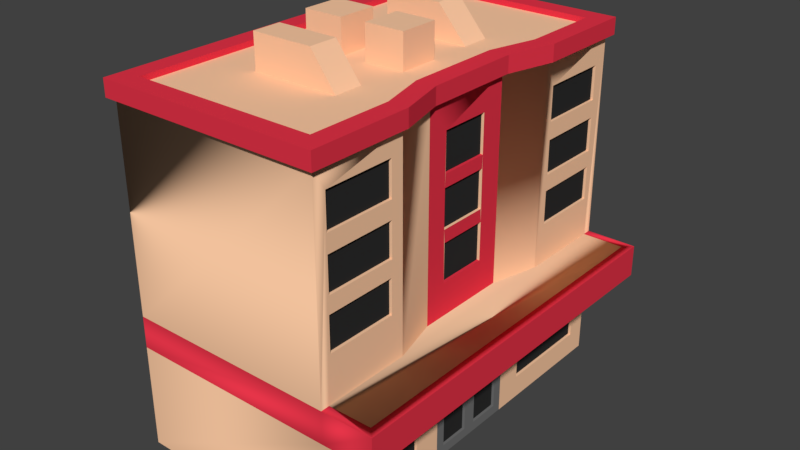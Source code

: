 # Source: building-2.blend  (saved by Blender 2.79.0; exported with 4.5.12 LTS)
import bpy
from mathutils import Matrix  # noqa: F401  (used for matrix-valued properties, if any)

bpy.ops.wm.read_factory_settings(use_empty=True)
scene = bpy.context.scene
scene.name = 'Scene'

# ---- collections
col_collection_1 = bpy.data.collections.new('Collection 1'); scene.collection.children.link(col_collection_1)

# ---- materials (node trees are filled in below, after node groups)
mat_frontcolor = bpy.data.materials.new('FrontColor')
mat_frontcolor.alpha_threshold = 0.0
mat_frontcolor.diffuse_color = (1.0, 0.6069, 0.378, 1.0)
mat_frontcolor.specular_color = (0.33, 0.33, 0.33)
mat_frontcolor.roughness = 0.5
mat_frontcolor.specular_intensity = 0.0
mat_red_001 = bpy.data.materials.new('Red.001')
mat_red_001.alpha_threshold = 0.0
mat_red_001.diffuse_color = (0.8, 0.03577, 0.06708, 1.0)
mat_red_001.roughness = 0.5
mat_black = bpy.data.materials.new('Black')
mat_black.alpha_threshold = 0.0
mat_black.roughness = 0.5
mat_grey = bpy.data.materials.new('Grey')
mat_grey.alpha_threshold = 0.0
mat_grey.roughness = 0.5

# ---- material node trees
mat_black.use_nodes = True; mat_black.node_tree.nodes.clear()
_N = mat_black.node_tree.nodes; _L = mat_black.node_tree.links
n0 = _N.new('ShaderNodeOutputMaterial'); n0.name = 'Material Output'; n0.location = (300, 300)
n1 = _N.new('ShaderNodeBsdfDiffuse'); n1.name = 'Diffuse BSDF'; n1.location = (10, 300)
n1.inputs[0].default_value = (0.02772, 0.02772, 0.02772, 1.0)
_L.new(n1.outputs[0], n0.inputs[0])
n0.is_active_output = True
mat_grey.use_nodes = True; mat_grey.node_tree.nodes.clear()
_N = mat_grey.node_tree.nodes; _L = mat_grey.node_tree.links
n0 = _N.new('ShaderNodeOutputMaterial'); n0.name = 'Material Output'; n0.location = (300, 300)
n1 = _N.new('ShaderNodeBsdfDiffuse'); n1.name = 'Diffuse BSDF'; n1.location = (10, 300)
n1.inputs[0].default_value = (0.17, 0.17, 0.17, 1.0)
_L.new(n1.outputs[0], n0.inputs[0])
n0.is_active_output = True

# ---- world
world_world = bpy.data.worlds.new('World'); scene.world = world_world
world_world.color = (0.05088, 0.05088, 0.05088)
world_world.use_sun_shadow = False
world_world.sun_shadow_jitter_overblur = 0.0
world_world.cycles.sampling_method = 'MANUAL'

# ---- meshes
me_mesh1_model = bpy.data.meshes.new('Mesh1 Model')
me_mesh1_model.from_pydata([(1.114, 1.302, 4.741), (0.942, 0.6546, 4.741), (0.6806, 0.6546, 4.741), (0.8529, 1.302, 4.741), (0.8529, 2.41, 4.741), (-1.615, 2.41, 4.741), (-1.615, -2.395, 4.741), (0.8529, -2.395, 4.741), (0.8529, -1.287, 4.741), (0.6806, -0.6399, 4.741), (0.942, -0.6399, 4.741), (1.114, -1.287, 4.741), (1.114, -2.657, 4.741), (-1.876, -2.657, 4.741), (-1.876, 2.672, 4.741), (1.114, 2.672, 4.741), (1.114, 1.302, 4.52), (0.942, 0.6546, 4.52), (1.114, 2.672, 4.52), (1.114, 2.596, 4.52), (-1.876, 2.672, 4.52), (-1.801, 2.672, 4.52), (-1.876, -2.657, 4.52), (1.114, -2.657, 4.52), (1.039, -2.657, 4.52), (-1.801, -2.657, 4.52), (1.114, -1.287, 4.52), (0.942, -0.6399, 4.52), (0.8669, 0.6546, 4.52), (0.8669, -0.6399, 4.52), (-1.801, -2.582, 4.52), (-1.801, 2.596, 4.52), (1.039, 2.596, 4.52), (1.039, 1.302, 4.52), (1.039, -1.287, 4.52), (1.039, -2.582, 4.52), (-1.801, -2.035, 4.101), (-1.801, -2.036, 3.414), (-1.801, -2.036, 2.961), (-1.801, -2.029, 2.288), (-1.801, -2.582, 1.82), (-1.801, 2.596, 1.82), (-1.801, 2.596, 1.394), (-1.801, -2.582, 1.394), (1.722, 2.596, 1.82), (1.039, 2.596, 1.82), (1.039, 2.596, 1.394), (1.722, 2.596, 1.394), (1.039, -2.582, 1.82), (1.039, -2.462, 1.82), (1.158, -2.462, 1.82), (1.603, -2.462, 1.82), (1.603, 2.477, 1.82), (1.158, 2.477, 1.82), (1.039, 2.477, 1.82), (1.722, -2.582, 1.82), (1.039, -2.412, 4.245), (1.722, -2.582, 1.394), (1.039, -2.582, 1.394), (1.039, -0.6399, 1.394), (1.722, -0.6399, 1.394), (1.039, 0.6546, 1.394), (1.039, 2.596, 0.001721), (-1.801, 2.596, 0.001721), (1.039, 2.334, 0.3137), (1.039, 1.022, 0.3137), (1.039, 0.6546, 0.001721), (1.039, 1.022, 1.049), (1.722, 0.6546, 1.394), (1.039, -0.5115, 1.265), (1.039, -0.6399, 0.001721), (1.039, -0.5114, 0.1302), (1.039, -0.08868, 0.1302), (1.002, -0.5114, 0.1302), (1.002, -0.08868, 0.1302), (1.002, -0.5115, 1.265), (1.039, -0.08868, 1.265), (1.002, -0.08868, 1.265), (1.039, 0.007364, 1.265), (1.039, 0.09452, 1.265), (1.039, 0.5262, 1.265), (1.039, 0.5262, 0.1302), (1.039, 0.09452, 0.1302), (1.039, 0.007364, 0.1302), (1.002, 0.09452, 1.265), (1.002, 0.09452, 0.1302), (1.002, 0.5262, 1.265), (1.002, 0.5262, 0.1302), (-1.801, -2.582, 0.00172), (1.039, -2.582, 0.00172), (1.039, -2.334, 1.058), (1.039, -1.022, 1.058), (1.039, -1.022, 0.3226), (1.039, -2.334, 0.3226), (1.002, -2.334, 1.058), (1.002, -2.334, 0.3226), (1.002, -1.022, 1.058), (1.002, -1.022, 0.3226), (1.039, 2.334, 1.049), (1.002, 2.334, 0.3137), (1.002, 2.334, 1.049), (1.002, 1.022, 0.3137), (1.002, 1.022, 1.049), (-1.801, 2.156, 2.725), (-1.801, 2.15, 4.085), (-1.801, 1.196, 4.085), (-1.801, 0.4842, 4.051), (-1.801, -0.4702, 4.051), (-1.801, -1.081, 4.101), (-1.764, -2.035, 4.101), (-1.764, -1.081, 4.101), (-1.801, -2.035, 3.647), (-1.764, -2.035, 3.647), (-1.801, -1.081, 3.414), (-1.801, -1.081, 3.647), (-1.801, -1.075, 2.742), (-1.801, -1.081, 2.961), (-1.801, -2.029, 2.742), (-1.764, -2.029, 2.288), (-1.764, -2.029, 2.742), (-1.801, -1.075, 2.288), (-1.764, -1.075, 2.288), (-1.801, -0.4642, 2.238), (-1.801, 0.4902, 2.238), (-1.801, 1.202, 2.272), (-1.801, 2.156, 2.272), (-1.764, 2.156, 2.725), (-1.764, 2.156, 2.272), (-1.801, 1.202, 2.725), (-1.764, 1.202, 2.725), (-1.801, 2.15, 2.944), (-1.801, 1.195, 2.944), (-1.801, 0.4902, 2.692), (-1.764, 0.4902, 2.692), (-1.764, 0.4902, 2.238), (-1.801, -0.4642, 2.692), (-1.764, -0.4642, 2.692), (-1.801, 0.4835, 2.911), (-1.801, -0.4709, 2.911), (-1.764, -1.075, 2.742), (-1.801, -0.4709, 3.364), (-1.764, -1.081, 3.647), (-1.801, -0.4702, 3.597), (-1.801, 0.4835, 3.364), (-1.801, 0.4842, 3.597), (-1.764, 0.4835, 3.364), (-1.764, 0.4835, 2.911), (-1.764, -0.4709, 3.364), (-1.764, -0.4709, 2.911), (-1.801, 1.195, 3.398), (-1.764, 1.195, 2.944), (-1.764, 1.195, 3.398), (-1.764, 2.15, 2.944), (-1.801, 2.15, 3.398), (-1.764, 2.15, 3.398), (-1.801, 2.15, 3.631), (-1.764, 2.15, 4.085), (-1.764, 2.15, 3.631), (-1.764, 1.196, 4.085), (-1.801, 1.196, 3.631), (-1.764, 1.196, 3.631), (-1.764, 0.4842, 4.051), (-1.764, 0.4842, 3.597), (-1.764, -0.4702, 4.051), (-1.764, -0.4702, 3.597), (-1.764, -0.4642, 2.238), (-1.764, 1.202, 2.272), (-1.764, -1.081, 2.961), (-1.764, -2.036, 2.961), (-1.764, -1.081, 3.414), (-1.764, -2.036, 3.414), (1.039, 2.415, 3.038), (1.039, 2.415, 3.492), (1.039, 2.414, 3.725), (1.039, 2.414, 4.179), (1.039, 1.46, 4.179), (1.039, 1.302, 1.745), (1.039, 1.454, 2.819), (1.039, 1.46, 3.725), (1.039, 1.46, 3.038), (1.039, 2.408, 2.819), (1.002, 1.46, 3.038), (1.002, 2.415, 3.038), (1.039, 1.46, 3.492), (1.002, 1.46, 3.492), (1.002, 2.415, 3.492), (1.002, 1.46, 3.725), (1.002, 2.414, 3.725), (1.002, 1.46, 4.179), (1.002, 2.414, 4.179), (1.039, 2.408, 2.366), (1.039, 2.477, 1.745), (1.039, 1.454, 2.366), (1.002, 1.454, 2.819), (1.002, 1.454, 2.366), (1.002, 2.408, 2.819), (1.002, 2.408, 2.366), (1.158, 2.477, 1.745), (1.603, 2.477, 1.745), (1.603, -2.462, 1.745), (1.158, -2.462, 1.745), (1.039, -2.462, 1.745), (1.039, -1.287, 1.745), (0.8669, -0.6399, 1.745), (0.8669, 0.6546, 1.745), (1.039, -2.418, 2.886), (1.039, -2.412, 3.792), (1.039, -2.411, 3.105), (1.039, -1.464, 2.886), (1.039, -1.457, 3.105), (1.002, -2.411, 3.105), (1.002, -1.457, 3.105), (1.039, -2.411, 3.558), (1.002, -2.411, 3.558), (1.039, -1.458, 3.792), (1.039, -1.457, 3.558), (1.039, -1.458, 4.245), (1.002, -1.458, 4.245), (1.002, -2.412, 4.245), (1.002, -1.458, 3.792), (1.002, -2.412, 3.792), (1.039, -1.464, 2.432), (1.039, -2.418, 2.432), (1.002, -2.418, 2.886), (1.002, -2.418, 2.432), (1.002, -1.464, 2.886), (1.002, -1.464, 2.432), (0.8669, -0.3517, 4.144), (0.8669, 0.3341, 4.144), (0.8669, 0.3341, 3.632), (0.8669, 0.3415, 2.778), (0.8669, 0.3415, 2.266), (0.8669, -0.3443, 2.266), (0.8669, -0.3568, 2.95), (0.8669, -0.3568, 3.463), (0.8669, -0.3517, 3.632), (0.8669, 0.3291, 3.463), (0.8293, -0.3517, 3.632), (0.8293, 0.3341, 3.632), (0.8293, -0.3517, 4.144), (0.8293, 0.3341, 4.144), (0.8669, 0.3291, 2.95), (0.8669, -0.3443, 2.778), (0.8293, -0.3443, 2.778), (0.8293, -0.3443, 2.266), (0.8293, 0.3415, 2.778), (0.8293, 0.3415, 2.266), (0.8293, -0.3568, 2.95), (0.8293, 0.3291, 2.95), (0.8293, -0.3568, 3.463), (0.8293, 0.3291, 3.463), (1.002, -1.457, 3.558), (0.6806, -0.6399, 4.666), (0.6806, 0.6546, 4.666), (0.8529, -1.287, 4.666), (0.8529, -2.395, 4.666), (-1.615, -2.395, 4.666), (-1.615, 2.41, 4.666), (0.8529, 2.41, 4.666), (0.8529, 1.302, 4.666), (0.2778, -0.3651, 4.666), (0.2778, 0.1739, 4.666), (0.2663, 0.7606, 4.666), (0.2663, 1.15, 4.666), (-0.9021, 1.15, 4.666), (-1.123, 0.1418, 4.666), (-1.123, -0.3972, 4.666), (-0.9588, -1.359, 4.666), (0.2096, -1.359, 4.666), (-0.9588, -1.359, 5.117), (-0.1269, -1.359, 5.117), (-0.9588, -0.97, 4.666), (-0.9588, -0.97, 5.117), (-0.5844, -0.3972, 4.666), (0.2096, -0.97, 4.666), (-0.2611, -0.3651, 4.666), (-0.2611, 0.1739, 4.666), (-0.5844, 0.1418, 4.666), (-0.9021, 0.7606, 4.666), (-0.9021, 1.15, 5.117), (-0.9021, 0.7606, 5.117), (-0.1269, 1.15, 5.117), (-0.1269, 0.7606, 5.117), (-0.5844, 0.1418, 5.117), (-1.123, 0.1418, 5.117), (-0.5844, -0.3972, 5.117), (-1.123, -0.3972, 5.117), (0.2778, 0.1739, 5.117), (-0.2611, 0.1739, 5.117), (0.2778, -0.3651, 5.117), (-0.2611, -0.3651, 5.117), (-0.1269, -0.97, 5.117)], [], [(0, 15, 14, 13, 12, 11, 10, 9, 8, 7, 6, 5, 4, 3, 2, 1), (0, 1, 17, 16), (0, 16, 19, 18, 15), (15, 18, 21, 20, 14), (14, 20, 22, 13), (13, 22, 25, 24, 23, 12), (11, 12, 23, 26), (10, 11, 26, 27), (1, 10, 27, 17), (28, 17, 27, 29), (30, 35, 34, 29, 28, 33, 32, 31), (30, 31, 36), (36, 37, 30), (37, 38, 30), (30, 38, 39), (40, 30, 39), (39, 41, 40), (42, 43, 40, 41), (44, 47, 46, 42, 41, 45), (48, 55, 44, 45, 54, 53, 52, 51, 50, 49), (48, 49, 56), (35, 48, 56), (56, 34, 35), (34, 26, 23, 24, 35), (35, 24, 25, 30), (35, 30, 40, 48), (57, 55, 48, 40, 43, 58), (59, 60, 57, 58), (46, 61, 59, 58, 43, 42), (62, 63, 42, 46), (62, 46, 64), (62, 64, 65), (66, 62, 65), (65, 67, 66), (61, 66, 67), (67, 46, 61), (46, 47, 68, 61), (61, 68, 60, 59), (69, 61, 59), (59, 70, 69), (71, 69, 70), (70, 66, 71), (66, 72, 71), (72, 74, 73, 71), (71, 73, 75, 69), (69, 75, 77, 76), (69, 76, 61), (76, 78, 61), (78, 79, 61), (79, 80, 61), (80, 81, 61), (66, 61, 81), (66, 81, 82), (66, 82, 83), (66, 83, 72), (83, 78, 76, 72), (76, 77, 74, 72), (75, 73, 74, 77), (78, 83, 82, 79), (82, 85, 84, 79), (79, 84, 86, 80), (80, 86, 87, 81), (81, 87, 85, 82), (87, 86, 84, 85), (62, 66, 70, 89, 88, 63), (63, 88, 43, 42), (88, 89, 58, 43), (58, 89, 90), (90, 59, 58), (90, 91, 59), (91, 92, 59), (70, 59, 92), (70, 92, 93), (89, 70, 93), (93, 90, 89), (93, 95, 94, 90), (90, 94, 96, 91), (91, 96, 97, 92), (92, 97, 95, 93), (95, 97, 96, 94), (55, 57, 60, 68, 47, 44), (67, 98, 46), (98, 64, 46), (98, 100, 99, 64), (64, 99, 101, 65), (65, 101, 102, 67), (67, 102, 100, 98), (101, 99, 100, 102), (41, 40, 48, 49, 50, 51, 52, 53, 54, 45), (31, 32, 45, 41), (31, 41, 103), (31, 103, 104), (31, 104, 105), (31, 105, 106), (31, 106, 107), (31, 107, 108), (31, 108, 36), (108, 110, 109, 36), (36, 109, 112, 111), (36, 111, 37), (113, 37, 111), (111, 114, 113), (113, 114, 115), (116, 113, 115), (116, 115, 117), (38, 116, 117), (117, 39, 38), (117, 119, 118, 39), (39, 118, 121, 120), (39, 120, 41), (120, 122, 41), (122, 123, 41), (123, 124, 41), (124, 125, 41), (125, 103, 41), (125, 127, 126, 103), (103, 126, 129, 128), (130, 103, 128), (131, 130, 128), (128, 124, 131), (132, 131, 124), (123, 132, 124), (123, 134, 133, 132), (132, 133, 136, 135), (137, 132, 135), (138, 137, 135), (135, 122, 138), (115, 138, 122), (120, 115, 122), (120, 121, 139, 115), (115, 139, 119, 117), (121, 118, 119, 139), (140, 138, 115), (107, 140, 115), (107, 115, 108), (114, 108, 115), (114, 141, 110, 108), (141, 112, 109, 110), (111, 112, 141, 114), (107, 142, 140), (143, 140, 142), (142, 144, 143), (143, 144, 132), (137, 143, 132), (137, 146, 145, 143), (143, 145, 147, 140), (140, 147, 148, 138), (138, 148, 146, 137), (146, 148, 147, 145), (144, 106, 132), (105, 132, 106), (105, 149, 132), (149, 131, 132), (149, 151, 150, 131), (131, 150, 152, 130), (130, 152, 154, 153), (130, 153, 103), (153, 155, 103), (155, 104, 103), (155, 157, 156, 104), (104, 156, 158, 105), (105, 158, 160, 159), (105, 159, 149), (153, 149, 159), (159, 155, 153), (159, 160, 157, 155), (157, 160, 158, 156), (153, 154, 151, 149), (152, 150, 151, 154), (144, 162, 161, 106), (106, 161, 163, 107), (107, 163, 164, 142), (142, 164, 162, 144), (162, 164, 163, 161), (135, 136, 165, 122), (122, 165, 134, 123), (134, 165, 136, 133), (128, 129, 166, 124), (124, 166, 127, 125), (127, 166, 129, 126), (38, 168, 167, 116), (116, 167, 169, 113), (113, 169, 170, 37), (37, 170, 168, 38), (167, 168, 170, 169), (54, 45, 32), (171, 54, 32), (172, 171, 32), (173, 172, 32), (174, 173, 32), (175, 174, 32), (175, 32, 33), (33, 176, 175), (176, 177, 175), (178, 175, 177), (179, 178, 177), (177, 180, 179), (180, 171, 179), (171, 182, 181, 179), (179, 181, 184, 183), (179, 183, 178), (173, 178, 183), (183, 172, 173), (183, 184, 185, 172), (172, 185, 182, 171), (181, 182, 185, 184), (173, 187, 186, 178), (178, 186, 188, 175), (175, 188, 189, 174), (174, 189, 187, 173), (186, 187, 189, 188), (180, 190, 171), (191, 171, 190), (191, 190, 192), (176, 191, 192), (192, 177, 176), (192, 194, 193, 177), (177, 193, 195, 180), (180, 195, 196, 190), (190, 196, 194, 192), (194, 196, 195, 193), (176, 204, 203, 202, 201, 200, 199, 198, 197, 191), (54, 191, 197, 53), (53, 197, 198, 52), (52, 198, 199, 51), (51, 199, 200, 50), (50, 200, 201, 49), (49, 201, 56), (201, 205, 56), (206, 56, 205), (207, 206, 205), (205, 208, 207), (208, 209, 207), (209, 211, 210, 207), (207, 210, 213, 212), (207, 212, 206), (214, 206, 212), (212, 215, 214), (214, 215, 34), (216, 214, 34), (56, 216, 34), (56, 218, 217, 216), (216, 217, 219, 214), (214, 219, 220, 206), (206, 220, 218, 56), (220, 219, 217, 218), (215, 209, 34), (202, 34, 209), (202, 209, 221), (202, 221, 222), (201, 202, 222), (222, 205, 201), (222, 224, 223, 205), (205, 223, 225, 208), (208, 225, 226, 221), (208, 221, 209), (221, 226, 224, 222), (224, 226, 225, 223), (202, 203, 29, 34), (29, 27, 26, 34), (29, 203, 227), (227, 28, 29), (227, 228, 28), (228, 229, 28), (229, 230, 28), (230, 231, 28), (204, 28, 231), (204, 231, 232), (203, 204, 232), (232, 233, 203), (233, 234, 203), (203, 234, 227), (235, 227, 234), (234, 236, 235), (236, 229, 235), (229, 238, 237, 235), (235, 237, 239, 227), (227, 239, 240, 228), (228, 240, 238, 229), (238, 240, 239, 237), (236, 241, 229), (230, 229, 241), (242, 230, 241), (241, 233, 242), (232, 242, 233), (232, 244, 243, 242), (242, 243, 245, 230), (230, 245, 246, 231), (231, 246, 244, 232), (246, 245, 243, 244), (241, 248, 247, 233), (233, 247, 249, 234), (234, 249, 250, 236), (236, 250, 248, 241), (248, 250, 249, 247), (204, 176, 33, 28), (33, 16, 17, 28), (32, 19, 16, 33), (31, 21, 18, 19, 32), (30, 25, 22, 20, 21, 31), (215, 251, 211, 209), (210, 211, 251, 213), (212, 213, 251, 215), (191, 54, 171), (9, 10, 1, 2), (2, 253, 252, 9), (9, 252, 254, 8), (8, 254, 255, 7), (7, 255, 256, 6), (6, 256, 257, 5), (5, 257, 258, 4), (4, 258, 259, 3), (3, 259, 253, 2), (253, 259, 258), (260, 253, 258), (261, 260, 258), (262, 261, 258), (263, 262, 258), (264, 263, 258), (264, 258, 257), (265, 264, 257), (257, 256, 265), (266, 265, 256), (267, 266, 256), (256, 255, 267), (255, 268, 267), (268, 270, 269, 267), (267, 269, 272, 271), (267, 271, 266), (273, 266, 271), (271, 274, 273), (274, 275, 273), (275, 276, 273), (277, 273, 276), (277, 276, 262), (277, 262, 278), (265, 277, 278), (278, 264, 265), (278, 280, 279, 264), (264, 279, 281, 263), (262, 263, 281, 282), (262, 282, 280, 278), (279, 280, 282, 281), (265, 284, 283, 277), (277, 283, 285, 273), (273, 285, 286, 266), (266, 286, 284, 265), (285, 283, 284, 286), (276, 261, 262), (276, 288, 287, 261), (261, 287, 289, 260), (260, 289, 290, 275), (274, 260, 275), (274, 268, 260), (255, 260, 268), (255, 252, 260), (252, 253, 260), (255, 254, 252), (268, 274, 291, 270), (272, 269, 270, 291), (271, 272, 291, 274), (275, 290, 288, 276), (289, 287, 288, 290)])
me_mesh1_model.polygons.foreach_set('use_smooth', [True] * 363)
me_mesh1_model.polygons.foreach_set('material_index', [1, 1, 1, 1, 1, 1, 1, 1, 1, 0, 0, 0, 0, 0, 0, 0, 0, 1, 1, 1, 0, 0, 0, 0, 0, 0, 1, 0, 0, 0, 0, 0, 0, 0, 0, 0, 0, 0, 3, 3, 3, 3, 3, 3, 3, 3, 3, 3, 3, 3, 3, 3, 3, 3, 3, 3, 3, 2, 3, 3, 3, 3, 3, 2, 0, 0, 0, 0, 0, 0, 0, 0, 0, 0, 0, 0, 0, 0, 0, 2, 1, 0, 0, 0, 0, 0, 0, 2, 0, 0, 0, 0, 0, 0, 0, 0, 0, 0, 0, 0, 0, 0, 0, 0, 0, 0, 0, 0, 0, 0, 0, 0, 0, 0, 0, 0, 0, 0, 0, 0, 0, 0, 0, 0, 0, 0, 0, 0, 0, 0, 0, 2, 0, 0, 0, 0, 0, 2, 0, 0, 0, 0, 0, 0, 0, 0, 0, 0, 2, 0, 0, 0, 0, 0, 0, 0, 0, 0, 0, 0, 0, 0, 0, 0, 0, 0, 2, 0, 2, 0, 0, 0, 0, 2, 0, 0, 2, 0, 0, 2, 0, 0, 0, 0, 2, 0, 0, 0, 0, 0, 0, 0, 0, 0, 0, 0, 0, 0, 0, 0, 0, 0, 0, 0, 0, 2, 0, 0, 0, 0, 2, 0, 0, 0, 0, 0, 0, 0, 0, 0, 2, 0, 0, 0, 0, 0, 0, 0, 0, 0, 0, 0, 0, 0, 0, 0, 0, 0, 0, 0, 0, 0, 0, 0, 0, 2, 0, 0, 0, 0, 0, 0, 0, 0, 0, 0, 0, 2, 0, 0, 1, 1, 1, 1, 1, 1, 1, 1, 1, 1, 1, 1, 0, 1, 1, 1, 0, 0, 0, 2, 0, 0, 1, 1, 0, 1, 0, 0, 1, 2, 0, 0, 0, 0, 2, 0, 0, 0, 0, 0, 0, 2, 0, 0, 1, 1, 1, 1, 1, 1, 1, 1, 1, 0, 0, 0, 0, 0, 0, 0, 0, 0, 0, 0, 0, 0, 0, 0, 0, 0, 0, 0, 0, 0, 0, 0, 0, 0, 0, 0, 0, 0, 0, 0, 0, 0, 0, 0, 0, 0, 0, 0, 0, 0, 0, 0, 0, 0, 0, 0, 0, 0, 0])
_k = set([(0, 1), (0, 15), (0, 16), (1, 10), (1, 17), (2, 3), (2, 9), (2, 253), (3, 4), (3, 259), (4, 5), (4, 258), (5, 6), (5, 257), (6, 7), (6, 256), (7, 8), (7, 255), (8, 9), (8, 254), (9, 252), (10, 11), (10, 27), (11, 12), (11, 26), (12, 13), (12, 23), (13, 14), (13, 22), (14, 15), (14, 20), (15, 18), (16, 17), (16, 19), (17, 27), (18, 19), (18, 21), (20, 21), (20, 22), (22, 25), (23, 24), (23, 26), (24, 25), (26, 27), (28, 204), (28, 227), (29, 203), (30, 36), (30, 40), (31, 41), (32, 45), (32, 54), (32, 175), (33, 176), (34, 56), (34, 202), (35, 48), (36, 108), (36, 109), (36, 111), (37, 38), (37, 113), (37, 170), (38, 116), (38, 168), (39, 41), (39, 117), (39, 118), (39, 120), (40, 43), (41, 42), (42, 63), (43, 88), (44, 45), (44, 47), (44, 55), (46, 47), (46, 62), (46, 67), (47, 68), (48, 55), (48, 56), (49, 201), (51, 199), (52, 198), (54, 191), (55, 57), (56, 206), (56, 216), (56, 218), (57, 58), (57, 60), (58, 89), (60, 68), (62, 63), (62, 66), (63, 88), (64, 65), (64, 98), (64, 99), (65, 67), (65, 101), (66, 70), (67, 98), (67, 102), (69, 71), (69, 75), (69, 76), (70, 89), (71, 72), (71, 73), (72, 74), (72, 76), (73, 74), (73, 75), (74, 77), (75, 77), (76, 77), (79, 80), (79, 82), (79, 84), (80, 81), (80, 86), (81, 82), (81, 87), (82, 85), (84, 85), (84, 86), (85, 87), (86, 87), (88, 89), (90, 91), (90, 93), (90, 94), (91, 92), (91, 96), (92, 93), (92, 97), (93, 95), (94, 95), (94, 96), (95, 97), (96, 97), (98, 100), (99, 100), (99, 101), (100, 102), (101, 102), (103, 125), (103, 126), (103, 128), (104, 105), (104, 155), (104, 156), (105, 158), (105, 159), (106, 107), (106, 144), (106, 161), (107, 142), (107, 163), (108, 110), (108, 114), (109, 110), (109, 112), (110, 141), (111, 112), (111, 114), (112, 141), (113, 116), (113, 169), (114, 141), (115, 117), (115, 120), (115, 139), (116, 167), (117, 119), (118, 119), (118, 121), (119, 139), (120, 121), (121, 139), (122, 123), (122, 135), (122, 165), (123, 132), (123, 134), (124, 125), (124, 128), (124, 166), (125, 127), (126, 127), (126, 129), (127, 166), (128, 129), (129, 166), (130, 131), (130, 152), (130, 153), (131, 149), (131, 150), (132, 133), (132, 135), (133, 134), (133, 136), (134, 165), (135, 136), (136, 165), (137, 138), (137, 143), (137, 146), (138, 140), (138, 148), (140, 143), (140, 147), (142, 144), (142, 164), (143, 145), (144, 162), (145, 146), (145, 147), (146, 148), (147, 148), (149, 151), (149, 153), (150, 151), (150, 152), (151, 154), (152, 154), (153, 154), (155, 157), (155, 159), (156, 157), (156, 158), (157, 160), (158, 160), (159, 160), (161, 162), (161, 163), (162, 164), (163, 164), (167, 168), (167, 169), (168, 170), (169, 170), (171, 172), (171, 179), (171, 182), (172, 183), (172, 185), (173, 174), (173, 178), (173, 187), (174, 175), (174, 189), (175, 178), (175, 188), (176, 191), (176, 204), (177, 180), (177, 192), (177, 193), (178, 186), (179, 181), (179, 183), (180, 190), (180, 195), (181, 182), (181, 184), (182, 185), (183, 184), (184, 185), (186, 187), (186, 188), (187, 189), (188, 189), (190, 192), (190, 196), (191, 197), (192, 194), (193, 194), (193, 195), (194, 196), (195, 196), (197, 198), (198, 199), (199, 200), (200, 201), (201, 202), (202, 203), (203, 204), (205, 208), (205, 222), (205, 223), (206, 214), (206, 220), (207, 209), (207, 210), (207, 212), (208, 221), (208, 225), (209, 211), (209, 215), (210, 211), (210, 213), (211, 251), (212, 213), (212, 215), (213, 251), (214, 216), (214, 219), (215, 251), (216, 217), (217, 218), (217, 219), (218, 220), (219, 220), (221, 222), (221, 226), (222, 224), (223, 224), (223, 225), (224, 226), (225, 226), (227, 228), (227, 235), (227, 239), (228, 229), (228, 240), (229, 235), (229, 238), (230, 231), (230, 242), (230, 245), (231, 232), (231, 246), (232, 242), (232, 244), (233, 234), (233, 241), (233, 247), (234, 236), (234, 249), (235, 237), (236, 241), (236, 250), (237, 238), (237, 239), (238, 240), (239, 240), (241, 248), (242, 243), (243, 244), (243, 245), (244, 246), (245, 246), (247, 248), (247, 249), (248, 250), (249, 250), (252, 253), (252, 254), (253, 259), (254, 255), (255, 256), (256, 257), (257, 258), (258, 259), (260, 261), (260, 275), (260, 289), (261, 276), (261, 287), (262, 263), (262, 278), (262, 282), (263, 264), (263, 281), (264, 278), (264, 279), (265, 266), (265, 277), (265, 284), (266, 273), (266, 286), (267, 268), (267, 269), (267, 271), (268, 270), (268, 274), (269, 270), (269, 272), (270, 291), (271, 272), (271, 274), (272, 291), (273, 277), (273, 285), (274, 291), (275, 276), (275, 290), (276, 288), (277, 283), (278, 280), (279, 280), (279, 281), (280, 282), (281, 282), (283, 284), (283, 285), (284, 286), (285, 286), (287, 288), (287, 289), (288, 290), (289, 290)])
me_mesh1_model.attributes.new('sharp_edge', 'BOOLEAN', 'EDGE').data.foreach_set('value', [ (min(e.vertices), max(e.vertices)) in _k for e in me_mesh1_model.edges])
_uv = me_mesh1_model.uv_layers.new(name='UVMap')
_uv.uv.foreach_set('vector', [-487.9, 616.8, -487.9, 799.2, -89.76, 799.2, -89.76, 89.76, -487.9, 89.76, -487.9, 272.1, -465.0, 358.3, -430.2, 358.3, -453.1, 272.1, -453.1, 124.6, -124.6, 124.6, -124.6, 764.4, -453.1, 764.4, -453.1, 616.8, -430.2, 530.6, -465.0, 530.6, -721.6, 631.0, -632.4, 631.0, -632.4, 601.5, -721.6, 601.5, -616.8, 631.0, -616.8, 601.5, -789.2, 601.5, -799.2, 601.5, -799.2, 631.0, 487.9, 631.0, 487.9, 601.5, 99.76, 601.5, 89.76, 601.5, 89.76, 631.0, 799.2, 631.0, 799.2, 601.5, 89.76, 601.5, 89.76, 631.0, -89.76, 631.0, -89.76, 601.5, -99.76, 601.5, -477.9, 601.5, -487.9, 601.5, -487.9, 631.0, -272.1, 631.0, -89.76, 631.0, -89.76, 601.5, -272.1, 601.5, -226.6, 631.0, -137.5, 631.0, -137.5, 601.5, -226.6, 601.5, -530.6, 631.0, -358.3, 631.0, -358.3, 601.5, -530.6, 601.5, 455.0, 530.6, 465.0, 530.6, 465.0, 358.3, 455.0, 358.3, -99.76, 99.76, -477.9, 99.76, -477.9, 272.1, -455.0, 358.3, -455.0, 530.6, -477.9, 616.8, -477.9, 789.2, -99.76, 789.2, 99.76, 601.5, 789.2, 601.5, 172.5, 545.8, 172.5, 545.8, 172.4, 454.3, 99.76, 601.5, 172.4, 454.3, 172.4, 393.9, 99.76, 601.5, 99.76, 601.5, 172.4, 393.9, 173.3, 304.4, 99.76, 242.1, 99.76, 601.5, 173.3, 304.4, 173.3, 304.4, 789.2, 242.1, 99.76, 242.1, 789.2, 185.3, 99.76, 185.3, 99.76, 242.1, 789.2, 242.1, 568.9, 242.1, 568.9, 185.3, 477.9, 185.3, 99.76, 185.3, 99.76, 242.1, 477.9, 242.1, -477.9, 99.76, -568.9, 99.76, -568.9, 789.2, -477.9, 789.2, -477.9, 773.3, -493.8, 773.3, -553.0, 773.3, -553.0, 115.7, -493.8, 115.7, -477.9, 115.7, -99.76, 242.1, -115.7, 242.1, -122.4, 565.0, -99.76, 601.5, -99.76, 242.1, -122.4, 565.0, -122.4, 565.0, -272.1, 601.5, -99.76, 601.5, 477.9, 272.1, 487.9, 272.1, 487.9, 89.76, 477.9, 89.76, 477.9, 99.76, 477.9, 99.76, 477.9, 89.76, 99.76, 89.76, 99.76, 99.76, -477.9, 601.5, -99.76, 601.5, -99.76, 242.1, -477.9, 242.1, -568.9, 185.3, -568.9, 242.1, -477.9, 242.1, -99.76, 242.1, -99.76, 185.3, -477.9, 185.3, 477.9, 358.3, 568.9, 358.3, 568.9, 99.76, 477.9, 99.76, 477.9, 789.2, 477.9, 530.6, 477.9, 358.3, 477.9, 99.76, 99.76, 99.76, 99.76, 789.2, 477.9, 0.0, 99.76, 0.0, 99.76, 185.3, 477.9, 185.3, -789.2, 0.0, -789.2, 185.3, -754.2, 41.54, -789.2, 0.0, -754.2, 41.54, -579.5, 41.54, -530.6, 0.0, -789.2, 0.0, -579.5, 41.54, -579.5, 41.54, -579.5, 139.4, -530.6, 0.0, -530.6, 185.3, -530.6, 0.0, -579.5, 139.4, -579.5, 139.4, -789.2, 185.3, -530.6, 185.3, 477.9, 789.2, 568.9, 789.2, 568.9, 530.6, 477.9, 530.6, 477.9, 530.6, 568.9, 530.6, 568.9, 358.3, 477.9, 358.3, -375.4, 168.2, -530.6, 185.3, -358.3, 185.3, -358.3, 185.3, -358.3, 0.0, -375.4, 168.2, -375.4, 17.1, -375.4, 168.2, -358.3, 0.0, -358.3, 0.0, -530.6, 0.0, -375.4, 17.1, -530.6, 0.0, -431.7, 17.1, -375.4, 17.1, -477.9, 431.7, -472.9, 431.7, -472.9, 375.4, -477.9, 375.4, 477.9, 17.1, 472.9, 17.1, 472.9, 168.2, 477.9, 168.2, 477.9, 375.4, 472.9, 375.4, 472.9, 431.7, 477.9, 431.7, -375.4, 168.2, -431.7, 168.2, -530.6, 185.3, -431.7, 168.2, -444.5, 168.2, -530.6, 185.3, -444.5, 168.2, -456.1, 168.2, -530.6, 185.3, -456.1, 168.2, -513.5, 168.2, -530.6, 185.3, -513.5, 168.2, -513.5, 17.1, -530.6, 185.3, -530.6, 0.0, -530.6, 185.3, -513.5, 17.1, -530.6, 0.0, -513.5, 17.1, -456.1, 17.1, -530.6, 0.0, -456.1, 17.1, -444.5, 17.1, -530.6, 0.0, -444.5, 17.1, -431.7, 17.1, -444.5, 17.1, -444.5, 168.2, -431.7, 168.2, -431.7, 17.1, -477.9, 168.2, -472.9, 168.2, -472.9, 17.1, -477.9, 17.1, -375.4, 168.2, -375.4, 17.1, -431.7, 17.1, -431.7, 168.2, -444.5, 168.2, -444.5, 17.1, -456.1, 17.1, -456.1, 168.2, 477.9, 17.1, 472.9, 17.1, 472.9, 168.2, 477.9, 168.2, 477.9, 456.1, 472.9, 456.1, 472.9, 513.5, 477.9, 513.5, -477.9, 168.2, -472.9, 168.2, -472.9, 17.1, -477.9, 17.1, -477.9, 513.5, -472.9, 513.5, -472.9, 456.1, -477.9, 456.1, -513.5, 17.1, -513.5, 168.2, -456.1, 168.2, -456.1, 17.1, 477.9, 789.2, 477.9, 530.6, 477.9, 358.3, 477.9, 99.76, 99.76, 99.76, 99.76, 789.2, 789.2, 0.0, 99.76, 0.0, 99.76, 185.3, 789.2, 185.3, -99.76, 0.0, -477.9, 0.0, -477.9, 185.3, -99.76, 185.3, -99.76, 185.3, -99.76, 0.0, -132.8, 140.6, -132.8, 140.6, -358.3, 185.3, -99.76, 185.3, -132.8, 140.6, -307.5, 140.6, -358.3, 185.3, -307.5, 140.6, -307.5, 42.73, -358.3, 185.3, -358.3, 0.0, -358.3, 185.3, -307.5, 42.73, -358.3, 0.0, -307.5, 42.73, -132.8, 42.73, -99.76, 0.0, -358.3, 0.0, -132.8, 42.73, -132.8, 42.73, -132.8, 140.6, -99.76, 0.0, 477.9, 42.73, 472.9, 42.73, 472.9, 140.6, 477.9, 140.6, 477.9, 132.8, 472.9, 132.8, 472.9, 307.5, 477.9, 307.5, -477.9, 140.6, -472.9, 140.6, -472.9, 42.73, -477.9, 42.73, -477.9, 307.5, -472.9, 307.5, -472.9, 132.8, -477.9, 132.8, -132.8, 42.73, -307.5, 42.73, -307.5, 140.6, -132.8, 140.6, -99.76, 242.1, -99.76, 185.3, -358.3, 185.3, -530.6, 185.3, -789.2, 185.3, -789.2, 242.1, -579.5, 139.4, -754.2, 139.4, -789.2, 185.3, -754.2, 139.4, -754.2, 41.54, -789.2, 185.3, -477.9, 139.4, -472.9, 139.4, -472.9, 41.54, -477.9, 41.54, -477.9, 754.2, -472.9, 754.2, -472.9, 579.5, -477.9, 579.5, 477.9, 41.54, 472.9, 41.54, 472.9, 139.4, 477.9, 139.4, 477.9, 579.5, 472.9, 579.5, 472.9, 754.2, 477.9, 754.2, -579.5, 41.54, -754.2, 41.54, -754.2, 139.4, -579.5, 139.4, -99.76, 789.2, -99.76, 99.76, -477.9, 99.76, -477.9, 115.7, -493.8, 115.7, -553.0, 115.7, -553.0, 773.3, -493.8, 773.3, -477.9, 773.3, -477.9, 789.2, 99.76, 601.5, 477.9, 601.5, 477.9, 242.1, 99.76, 242.1, 789.2, 601.5, 789.2, 242.1, 730.6, 362.6, 789.2, 601.5, 730.6, 362.6, 729.8, 543.6, 789.2, 601.5, 729.8, 543.6, 602.7, 543.6, 789.2, 601.5, 602.7, 543.6, 508.0, 539.1, 789.2, 601.5, 508.0, 539.1, 380.9, 539.1, 789.2, 601.5, 380.9, 539.1, 299.6, 545.8, 789.2, 601.5, 299.6, 545.8, 172.5, 545.8, 99.76, 299.6, 104.8, 299.6, 104.8, 172.5, 99.76, 172.5, 99.76, 545.8, 104.8, 545.8, 104.8, 485.4, 99.76, 485.4, 172.5, 545.8, 172.5, 485.4, 172.4, 454.3, 299.5, 454.3, 172.4, 454.3, 172.5, 485.4, 172.5, 485.4, 299.6, 485.4, 299.5, 454.3, 299.5, 454.3, 299.6, 485.4, 300.4, 364.8, 299.5, 393.9, 299.5, 454.3, 300.4, 364.8, 299.5, 393.9, 300.4, 364.8, 173.3, 364.8, 172.4, 393.9, 299.5, 393.9, 173.3, 364.8, 173.3, 364.8, 173.3, 304.4, 172.4, 393.9, 99.76, 364.8, 104.8, 364.8, 104.8, 304.4, 99.76, 304.4, -99.76, 173.3, -104.8, 173.3, -104.8, 300.4, -99.76, 300.4, 173.3, 304.4, 300.4, 304.4, 789.2, 242.1, 300.4, 304.4, 381.7, 297.7, 789.2, 242.1, 381.7, 297.7, 508.8, 297.7, 789.2, 242.1, 508.8, 297.7, 603.5, 302.3, 789.2, 242.1, 603.5, 302.3, 730.6, 302.3, 789.2, 242.1, 730.6, 302.3, 730.6, 362.6, 789.2, 242.1, -99.76, 302.3, -104.8, 302.3, -104.8, 362.6, -99.76, 362.6, 99.76, 730.6, 104.8, 730.6, 104.8, 603.5, 99.76, 603.5, 729.7, 391.8, 730.6, 362.6, 603.5, 362.6, 602.6, 391.8, 729.7, 391.8, 603.5, 362.6, 603.5, 362.6, 603.5, 302.3, 602.6, 391.8, 508.8, 358.1, 602.6, 391.8, 603.5, 302.3, 508.8, 297.7, 508.8, 358.1, 603.5, 302.3, -99.76, 297.7, -104.8, 297.7, -104.8, 358.1, -99.76, 358.1, 99.76, 508.8, 104.8, 508.8, 104.8, 381.7, 99.76, 381.7, 507.9, 387.3, 508.8, 358.1, 381.7, 358.1, 380.8, 387.3, 507.9, 387.3, 381.7, 358.1, 381.7, 358.1, 381.7, 297.7, 380.8, 387.3, 300.4, 364.8, 380.8, 387.3, 381.7, 297.7, 300.4, 304.4, 300.4, 364.8, 381.7, 297.7, -99.76, 304.4, -104.8, 304.4, -104.8, 364.8, -99.76, 364.8, 99.76, 300.4, 104.8, 300.4, 104.8, 173.3, 99.76, 173.3, 300.4, 304.4, 173.3, 304.4, 173.3, 364.8, 300.4, 364.8, 380.8, 447.6, 380.8, 387.3, 300.4, 364.8, 380.9, 539.1, 380.8, 447.6, 300.4, 364.8, 380.9, 539.1, 300.4, 364.8, 299.6, 545.8, 299.6, 485.4, 299.6, 545.8, 300.4, 364.8, -99.76, 485.4, -104.8, 485.4, -104.8, 545.8, -99.76, 545.8, 299.6, 485.4, 172.5, 485.4, 172.5, 545.8, 299.6, 545.8, -99.76, 172.5, -104.8, 172.5, -104.8, 299.6, -99.76, 299.6, 380.9, 539.1, 380.9, 478.7, 380.8, 447.6, 507.9, 447.6, 380.8, 447.6, 380.9, 478.7, 380.9, 478.7, 508.0, 478.7, 507.9, 447.6, 507.9, 447.6, 508.0, 478.7, 508.8, 358.1, 507.9, 387.3, 507.9, 447.6, 508.8, 358.1, -99.76, 387.3, -104.8, 387.3, -104.8, 447.6, -99.76, 447.6, 99.76, 507.9, 104.8, 507.9, 104.8, 380.8, 99.76, 380.8, 99.76, 447.6, 104.8, 447.6, 104.8, 387.3, 99.76, 387.3, -99.76, 380.8, -104.8, 380.8, -104.8, 507.9, -99.76, 507.9, 507.9, 387.3, 380.8, 387.3, 380.8, 447.6, 507.9, 447.6, 508.0, 478.7, 508.0, 539.1, 508.8, 358.1, 602.7, 543.6, 508.8, 358.1, 508.0, 539.1, 602.7, 543.6, 602.6, 452.2, 508.8, 358.1, 602.6, 452.2, 602.6, 391.8, 508.8, 358.1, 99.76, 452.2, 104.8, 452.2, 104.8, 391.8, 99.76, 391.8, -99.76, 602.6, -104.8, 602.6, -104.8, 729.7, -99.76, 729.7, -99.76, 391.8, -104.8, 391.8, -104.8, 452.2, -99.76, 452.2, 729.7, 391.8, 729.7, 452.2, 730.6, 362.6, 729.7, 452.2, 729.8, 483.2, 730.6, 362.6, 729.8, 483.2, 729.8, 543.6, 730.6, 362.6, -99.76, 483.2, -104.8, 483.2, -104.8, 543.6, -99.76, 543.6, 99.76, 729.8, 104.8, 729.8, 104.8, 602.7, 99.76, 602.7, 99.76, 543.6, 104.8, 543.6, 104.8, 483.2, 99.76, 483.2, 602.7, 543.6, 602.7, 483.2, 602.6, 452.2, 729.7, 452.2, 602.6, 452.2, 602.7, 483.2, 602.7, 483.2, 729.8, 483.2, 729.7, 452.2, -99.76, 602.7, -104.8, 602.7, -104.8, 729.8, -99.76, 729.8, 729.8, 483.2, 602.7, 483.2, 602.7, 543.6, 729.8, 543.6, 99.76, 729.7, 104.8, 729.7, 104.8, 602.6, 99.76, 602.6, 729.7, 391.8, 602.6, 391.8, 602.6, 452.2, 729.7, 452.2, -99.76, 478.7, -104.8, 478.7, -104.8, 539.1, -99.76, 539.1, 99.76, 508.0, 104.8, 508.0, 104.8, 380.9, 99.76, 380.9, 99.76, 539.1, 104.8, 539.1, 104.8, 478.7, 99.76, 478.7, -99.76, 380.9, -104.8, 380.9, -104.8, 508.0, -99.76, 508.0, 508.0, 478.7, 380.9, 478.7, 380.9, 539.1, 508.0, 539.1, 99.76, 358.1, 104.8, 358.1, 104.8, 297.7, 99.76, 297.7, -99.76, 381.7, -104.8, 381.7, -104.8, 508.8, -99.76, 508.8, 508.8, 297.7, 381.7, 297.7, 381.7, 358.1, 508.8, 358.1, 99.76, 362.6, 104.8, 362.6, 104.8, 302.3, 99.76, 302.3, -99.76, 603.5, -104.8, 603.5, -104.8, 730.6, -99.76, 730.6, 730.6, 302.3, 603.5, 302.3, 603.5, 362.6, 730.6, 362.6, -99.76, 172.4, -104.8, 172.4, -104.8, 299.5, -99.76, 299.5, -99.76, 393.9, -104.8, 393.9, -104.8, 454.3, -99.76, 454.3, 99.76, 299.5, 104.8, 299.5, 104.8, 172.4, 99.76, 172.4, 99.76, 454.3, 104.8, 454.3, 104.8, 393.9, 99.76, 393.9, 299.5, 393.9, 172.4, 393.9, 172.4, 454.3, 299.5, 454.3, -773.3, 242.1, -789.2, 242.1, -789.2, 601.5, -765.0, 404.3, -773.3, 242.1, -789.2, 601.5, -765.0, 464.6, -765.0, 404.3, -789.2, 601.5, -764.9, 495.7, -765.0, 464.6, -789.2, 601.5, -764.9, 556.1, -764.9, 495.7, -789.2, 601.5, -637.8, 556.1, -764.9, 556.1, -789.2, 601.5, -637.8, 556.1, -789.2, 601.5, -616.8, 601.5, -616.8, 601.5, -616.8, 232.1, -637.8, 556.1, -616.8, 232.1, -637.0, 375.1, -637.8, 556.1, -637.8, 495.7, -637.8, 556.1, -637.0, 375.1, -637.9, 404.3, -637.8, 495.7, -637.0, 375.1, -637.0, 375.1, -764.1, 375.1, -637.9, 404.3, -764.1, 375.1, -765.0, 404.3, -637.9, 404.3, -477.9, 765.0, -472.9, 765.0, -472.9, 637.9, -477.9, 637.9, 477.9, 404.3, 472.9, 404.3, 472.9, 464.6, 477.9, 464.6, -637.9, 404.3, -637.9, 464.6, -637.8, 495.7, -764.9, 495.7, -637.8, 495.7, -637.9, 464.6, -637.9, 464.6, -765.0, 464.6, -764.9, 495.7, 477.9, 637.9, 472.9, 637.9, 472.9, 765.0, 477.9, 765.0, -477.9, 464.6, -472.9, 464.6, -472.9, 404.3, -477.9, 404.3, -637.9, 404.3, -765.0, 404.3, -765.0, 464.6, -637.9, 464.6, -477.9, 764.9, -472.9, 764.9, -472.9, 637.8, -477.9, 637.8, 477.9, 495.7, 472.9, 495.7, 472.9, 556.1, 477.9, 556.1, 477.9, 637.8, 472.9, 637.8, 472.9, 764.9, 477.9, 764.9, -477.9, 556.1, -472.9, 556.1, -472.9, 495.7, -477.9, 495.7, -637.8, 495.7, -764.9, 495.7, -764.9, 556.1, -637.8, 556.1, -764.1, 375.1, -764.1, 314.7, -765.0, 404.3, -773.3, 232.1, -765.0, 404.3, -764.1, 314.7, -773.3, 232.1, -764.1, 314.7, -637.0, 314.7, -616.8, 232.1, -773.3, 232.1, -637.0, 314.7, -637.0, 314.7, -637.0, 375.1, -616.8, 232.1, 477.9, 314.7, 472.9, 314.7, 472.9, 375.1, 477.9, 375.1, 477.9, 637.0, 472.9, 637.0, 472.9, 764.1, 477.9, 764.1, -477.9, 375.1, -472.9, 375.1, -472.9, 314.7, -477.9, 314.7, -477.9, 764.1, -472.9, 764.1, -472.9, 637.0, -477.9, 637.0, -637.0, 314.7, -764.1, 314.7, -764.1, 375.1, -637.0, 375.1, -477.9, 616.8, -455.0, 530.6, -455.0, 358.3, -477.9, 272.1, -477.9, 115.7, -493.8, 115.7, -553.0, 115.7, -553.0, 773.3, -493.8, 773.3, -477.9, 773.3, -477.9, 242.1, -477.9, 232.1, -493.8, 232.1, -493.8, 242.1, -493.8, 242.1, -493.8, 232.1, -553.0, 232.1, -553.0, 242.1, 773.3, 242.1, 773.3, 232.1, 115.7, 232.1, 115.7, 242.1, 553.0, 242.1, 553.0, 232.1, 493.8, 232.1, 493.8, 242.1, 493.8, 242.1, 493.8, 232.1, 477.9, 232.1, 477.9, 242.1, -115.7, 242.1, -115.7, 232.1, -122.4, 565.0, -115.7, 232.1, -121.6, 384.0, -122.4, 565.0, -122.4, 504.6, -122.4, 565.0, -121.6, 384.0, -122.5, 413.1, -122.4, 504.6, -121.6, 384.0, -121.6, 384.0, -248.6, 384.0, -122.5, 413.1, -248.6, 384.0, -249.5, 413.1, -122.5, 413.1, -477.9, 249.5, -472.9, 249.5, -472.9, 122.5, -477.9, 122.5, 477.9, 413.1, 472.9, 413.1, 472.9, 473.5, 477.9, 473.5, -122.5, 413.1, -122.5, 473.5, -122.4, 504.6, -249.4, 504.6, -122.4, 504.6, -122.5, 473.5, -122.5, 473.5, -249.5, 473.5, -249.4, 504.6, -249.4, 504.6, -249.5, 473.5, -272.1, 601.5, -249.4, 565.0, -249.4, 504.6, -272.1, 601.5, -122.4, 565.0, -249.4, 565.0, -272.1, 601.5, 477.9, 122.4, 472.9, 122.4, 472.9, 249.4, 477.9, 249.4, -477.9, 565.0, -472.9, 565.0, -472.9, 504.6, -477.9, 504.6, -477.9, 249.4, -472.9, 249.4, -472.9, 122.4, -477.9, 122.4, 477.9, 504.6, 472.9, 504.6, 472.9, 565.0, 477.9, 565.0, -122.4, 504.6, -249.4, 504.6, -249.4, 565.0, -122.4, 565.0, -249.5, 473.5, -249.5, 413.1, -272.1, 601.5, -272.1, 232.1, -272.1, 601.5, -249.5, 413.1, -272.1, 232.1, -249.5, 413.1, -248.6, 323.6, -272.1, 232.1, -248.6, 323.6, -121.6, 323.6, -115.7, 232.1, -272.1, 232.1, -121.6, 323.6, -121.6, 323.6, -121.6, 384.0, -115.7, 232.1, 477.9, 323.6, 472.9, 323.6, 472.9, 384.0, 477.9, 384.0, 477.9, 121.6, 472.9, 121.6, 472.9, 248.6, 477.9, 248.6, -477.9, 384.0, -472.9, 384.0, -472.9, 323.6, -477.9, 323.6, -248.6, 384.0, -248.6, 323.6, -249.5, 413.1, -477.9, 248.6, -472.9, 248.6, -472.9, 121.6, -477.9, 121.6, -121.6, 323.6, -248.6, 323.6, -248.6, 384.0, -121.6, 384.0, -140.0, 232.1, -229.2, 232.1, -229.2, 601.5, -140.0, 601.5, 455.0, 358.3, 465.0, 358.3, 487.9, 272.1, 477.9, 272.1, -358.3, 601.5, -358.3, 232.1, -396.7, 551.5, -396.7, 551.5, -530.6, 601.5, -358.3, 601.5, -396.7, 551.5, -488.0, 551.5, -530.6, 601.5, -488.0, 551.5, -488.0, 483.3, -530.6, 601.5, -488.0, 483.3, -489.0, 369.6, -530.6, 601.5, -489.0, 369.6, -489.0, 301.4, -530.6, 601.5, -530.6, 232.1, -530.6, 601.5, -489.0, 301.4, -530.6, 232.1, -489.0, 301.4, -397.6, 301.4, -358.3, 232.1, -530.6, 232.1, -397.6, 301.4, -397.6, 301.4, -396.0, 392.6, -358.3, 232.1, -396.0, 392.6, -396.0, 460.8, -358.3, 232.1, -358.3, 232.1, -396.0, 460.8, -396.7, 551.5, -396.7, 483.3, -396.7, 551.5, -396.0, 460.8, -396.0, 460.8, -487.3, 460.8, -396.7, 483.3, -487.3, 460.8, -488.0, 483.3, -396.7, 483.3, -455.0, 488.0, -450.0, 488.0, -450.0, 396.7, -455.0, 396.7, 455.0, 483.3, 450.0, 483.3, 450.0, 551.5, 455.0, 551.5, 455.0, 396.7, 450.0, 396.7, 450.0, 488.0, 455.0, 488.0, -455.0, 551.5, -450.0, 551.5, -450.0, 483.3, -455.0, 483.3, -488.0, 483.3, -488.0, 551.5, -396.7, 551.5, -396.7, 483.3, -487.3, 460.8, -487.3, 392.6, -488.0, 483.3, -489.0, 369.6, -488.0, 483.3, -487.3, 392.6, -397.6, 369.6, -489.0, 369.6, -487.3, 392.6, -487.3, 392.6, -396.0, 392.6, -397.6, 369.6, -397.6, 301.4, -397.6, 369.6, -396.0, 392.6, 455.0, 301.4, 450.0, 301.4, 450.0, 369.6, 455.0, 369.6, 455.0, 397.6, 450.0, 397.6, 450.0, 489.0, 455.0, 489.0, -455.0, 369.6, -450.0, 369.6, -450.0, 301.4, -455.0, 301.4, -455.0, 489.0, -450.0, 489.0, -450.0, 397.6, -455.0, 397.6, -489.0, 301.4, -489.0, 369.6, -397.6, 369.6, -397.6, 301.4, -455.0, 487.3, -450.0, 487.3, -450.0, 396.0, -455.0, 396.0, 455.0, 392.6, 450.0, 392.6, 450.0, 460.8, 455.0, 460.8, 455.0, 396.0, 450.0, 396.0, 450.0, 487.3, 455.0, 487.3, -455.0, 460.8, -450.0, 460.8, -450.0, 392.6, -455.0, 392.6, -487.3, 392.6, -487.3, 460.8, -396.0, 460.8, -396.0, 392.6, -629.8, 232.1, -719.0, 232.1, -719.0, 601.5, -629.8, 601.5, 477.9, 616.8, 487.9, 616.8, 465.0, 530.6, 455.0, 530.6, 477.9, 789.2, 487.9, 789.2, 487.9, 616.8, 477.9, 616.8, 99.76, 789.2, 99.76, 799.2, 487.9, 799.2, 487.9, 789.2, 477.9, 789.2, 99.76, 99.76, 99.76, 89.76, 89.76, 89.76, 89.76, 799.2, 99.76, 799.2, 99.76, 789.2, -477.9, 473.5, -472.9, 473.5, -472.9, 413.1, -477.9, 413.1, -122.5, 413.1, -249.5, 413.1, -249.5, 473.5, -122.5, 473.5, 477.9, 122.5, 472.9, 122.5, 472.9, 249.5, 477.9, 249.5, -773.3, 232.1, -773.3, 242.1, -765.0, 404.3, -430.2, 358.3, -465.0, 358.3, -465.0, 530.6, -430.2, 530.6, 530.6, 631.0, 530.6, 621.0, 358.3, 621.0, 358.3, 631.0, 235.6, 631.0, 235.6, 621.0, 146.4, 621.0, 146.4, 631.0, 272.1, 631.0, 272.1, 621.0, 124.6, 621.0, 124.6, 631.0, 453.1, 631.0, 453.1, 621.0, 124.6, 621.0, 124.6, 631.0, -124.6, 631.0, -124.6, 621.0, -764.4, 621.0, -764.4, 631.0, -124.6, 631.0, -124.6, 621.0, -453.1, 621.0, -453.1, 631.0, 764.4, 631.0, 764.4, 621.0, 616.8, 621.0, 616.8, 631.0, 712.6, 631.0, 712.6, 621.0, 623.4, 621.0, 623.4, 631.0, -430.2, 530.6, -453.1, 616.8, -453.1, 764.4, -376.6, 394.9, -430.2, 530.6, -453.1, 764.4, -376.6, 466.6, -376.6, 394.9, -453.1, 764.4, -375.0, 544.8, -376.6, 466.6, -453.1, 764.4, -375.0, 596.6, -375.0, 544.8, -453.1, 764.4, -219.5, 596.6, -375.0, 596.6, -453.1, 764.4, -219.5, 596.6, -453.1, 764.4, -124.6, 764.4, -190.0, 462.4, -219.5, 596.6, -124.6, 764.4, -124.6, 764.4, -124.6, 124.6, -190.0, 462.4, -190.0, 390.6, -190.0, 462.4, -124.6, 124.6, -211.9, 262.5, -190.0, 390.6, -124.6, 124.6, -124.6, 124.6, -453.1, 124.6, -211.9, 262.5, -453.1, 124.6, -367.5, 262.5, -211.9, 262.5, -367.5, 621.0, -322.7, 681.0, -211.9, 681.0, -211.9, 621.0, 262.5, 621.0, 262.5, 681.0, 314.4, 681.0, 314.4, 621.0, -211.9, 262.5, -211.9, 314.4, -190.0, 390.6, -261.8, 390.6, -190.0, 390.6, -211.9, 314.4, -211.9, 314.4, -367.5, 314.4, -261.8, 390.6, -367.5, 314.4, -304.8, 394.9, -261.8, 390.6, -304.8, 394.9, -304.8, 466.6, -261.8, 390.6, -261.8, 462.4, -261.8, 390.6, -304.8, 466.6, -261.8, 462.4, -304.8, 466.6, -375.0, 544.8, -261.8, 462.4, -375.0, 544.8, -219.5, 544.8, -190.0, 462.4, -261.8, 462.4, -219.5, 544.8, -219.5, 544.8, -219.5, 596.6, -190.0, 462.4, 544.8, 621.0, 544.8, 681.0, 596.6, 681.0, 596.6, 621.0, 219.5, 621.0, 219.5, 681.0, 322.7, 681.0, 375.0, 621.0, -544.8, 221.4, -596.6, 221.4, -596.6, 301.0, -544.8, 301.0, -375.0, 621.0, -322.7, 681.0, -219.5, 681.0, -219.5, 621.0, -219.5, 596.6, -219.5, 544.8, -322.7, 544.8, -322.7, 596.6, 190.0, 621.0, 190.0, 681.0, 261.8, 681.0, 261.8, 621.0, -462.4, 621.0, -462.4, 681.0, -390.6, 681.0, -390.6, 621.0, -261.8, 621.0, -261.8, 681.0, -190.0, 681.0, -190.0, 621.0, 390.6, 621.0, 390.6, 681.0, 462.4, 681.0, 462.4, 621.0, -261.8, 390.6, -261.8, 462.4, -190.0, 462.4, -190.0, 390.6, -304.8, 466.6, -376.6, 466.6, -375.0, 544.8, 304.8, 621.0, 304.8, 681.0, 376.6, 681.0, 376.6, 621.0, -466.6, 621.0, -466.6, 681.0, -394.9, 681.0, -394.9, 621.0, -376.6, 621.0, -376.6, 681.0, -304.8, 681.0, -304.8, 621.0, -367.5, 314.4, -376.6, 394.9, -304.8, 394.9, -367.5, 314.4, -367.5, 262.5, -376.6, 394.9, -453.1, 124.6, -376.6, 394.9, -367.5, 262.5, -453.1, 124.6, -430.2, 358.3, -376.6, 394.9, -430.2, 358.3, -430.2, 530.6, -376.6, 394.9, -453.1, 124.6, -453.1, 272.1, -430.2, 358.3, -262.5, 277.7, -314.4, 277.7, -314.4, 352.6, -262.5, 352.6, -211.9, 314.4, -211.9, 262.5, -322.7, 262.5, -322.7, 314.4, 211.9, 621.0, 211.9, 681.0, 322.7, 681.0, 367.5, 621.0, 394.9, 621.0, 394.9, 681.0, 466.6, 681.0, 466.6, 621.0, -376.6, 394.9, -376.6, 466.6, -304.8, 466.6, -304.8, 394.9])
me_mesh1_model.materials.append(mat_frontcolor)
me_mesh1_model.materials.append(mat_red_001)
me_mesh1_model.materials.append(mat_black)
me_mesh1_model.materials.append(mat_grey)
me_mesh1_model.use_remesh_preserve_volume = False
me_mesh1_model.use_remesh_preserve_attributes = False
me_mesh1_model.use_mirror_vertex_groups = False
me_mesh1_model.update()
me_mesh1_model.normals_split_custom_set([tuple(v) for v in zip(*[iter([4.465e-07, -1.334e-07, 1.0, 4.465e-07, -1.334e-07, 1.0, 4.465e-07, -1.334e-07, 1.0, 4.465e-07, -1.334e-07, 1.0, 4.465e-07, -1.334e-07, 1.0, 4.465e-07, -1.334e-07, 1.0, 2.403e-07, -7.18e-08, 1.0, 2.031e-07, -6.068e-08, 1.0, 4.465e-07, -1.334e-07, 1.0, 4.465e-07, -1.334e-07, 1.0, 4.465e-07, -1.334e-07, 1.0, 4.465e-07, -1.334e-07, 1.0, 4.465e-07, -1.334e-07, 1.0, 4.465e-07, -1.334e-07, 1.0, 2.031e-07, -6.068e-08, 1.0, 2.403e-07, -7.18e-08, 1.0, 0.9664, -0.2572, 0.0, 0.9664, -0.2572, 0.0, 0.9664, -0.2572, 0.0, 0.9664, -0.2572, 0.0, 1.0, 0.0, 0.0, 1.0, 0.0, 0.0, 1.0, 0.0, 0.0, 1.0, 0.0, 0.0, 1.0, 0.0, 0.0, 0.0, 1.0, -1.103e-06, 0.0, 1.0, -1.103e-06, 0.0, 1.0, -1.103e-06, 0.0, 1.0, -1.103e-06, 0.0, 1.0, -1.103e-06, -1.0, 0.0, 0.0, -1.0, 0.0, 0.0, -1.0, 0.0, 0.0, -1.0, 0.0, 0.0, 0.0, -1.0, -3.826e-07, 0.0, -1.0, -3.826e-07, 0.0, -1.0, -3.826e-07, 0.0, -1.0, -3.826e-07, 0.0, -1.0, -3.826e-07, 0.0, -1.0, -3.826e-07, 1.0, 0.0, 0.0, 1.0, 0.0, 0.0, 1.0, 0.0, 0.0, 1.0, 0.0, 0.0, 0.9664, 0.2572, 1.005e-07, 0.9664, 0.2572, 1.005e-07, 0.9664, 0.2572, 1.005e-07, 0.9664, 0.2572, 1.005e-07, 1.0, 0.0, 0.0, 1.0, 0.0, 0.0, 1.0, 0.0, 0.0, 1.0, 0.0, 0.0, 0.0, 0.0, -1.0, 0.0, 0.0, -1.0, 0.0, 0.0, -1.0, 0.0, 0.0, -1.0, -6.635e-08, -9.423e-08, 1.0, -6.635e-08, -9.423e-08, 1.0, -6.635e-08, -9.423e-08, 1.0, -6.635e-08, -9.423e-08, 1.0, -6.635e-08, -9.423e-08, 1.0, -6.635e-08, -9.423e-08, 1.0, -6.635e-08, -9.423e-08, 1.0, -6.635e-08, -9.423e-08, 1.0, -1.0, 0.0, 0.0, -1.0, 1.072e-08, 0.0, -1.0, -4.428e-09, 0.0, -1.0, -5.457e-07, 0.0, -1.0, 1.814e-08, 0.0, -1.0, -3.493e-07, 0.0, -1.0, 1.814e-08, 0.0, -1.0, 7.986e-07, 0.0, -1.0, -3.493e-07, 0.0, -1.0, -3.493e-07, 0.0, -1.0, 7.986e-07, 0.0, -1.0, -2.095e-07, 0.0, -1.0, -3.494e-07, 0.0, -1.0, -3.493e-07, 0.0, -1.0, -2.095e-07, 0.0, -1.0, -2.095e-07, 0.0, -1.0, 8.886e-09, 0.0, -1.0, -3.494e-07, 0.0, -1.0, -4.876e-09, 0.0, -1.0, -4.876e-09, 0.0, -1.0, -4.876e-09, 0.0, -1.0, -4.876e-09, 0.0, 0.0, 1.0, 0.0, 0.0, 1.0, 0.0, 0.0, 1.0, 0.0, 0.0, 1.0, 0.0, 0.0, 1.0, 0.0, 0.0, 1.0, 0.0, 0.0, -1.512e-07, 1.0, 0.0, -1.512e-07, 1.0, 0.0, -1.512e-07, 1.0, 0.0, -1.512e-07, 1.0, 0.0, -1.512e-07, 1.0, 0.0, -1.512e-07, 1.0, 0.0, -1.512e-07, 1.0, 0.0, -1.512e-07, 1.0, 0.0, -1.512e-07, 1.0, 0.0, -1.512e-07, 1.0, 1.0, 0.0, 0.0, 1.0, -8.337e-05, 0.0, 1.0, -5.413e-06, 0.0, 1.0, 0.0, 0.0, 1.0, 0.0, 0.0, 1.0, 0.0, 0.0, 1.0, 0.0, 0.0, 1.0, 0.0, 0.0, 1.0, 0.0, 0.0, -1.605e-06, 0.0, -1.0, -1.895e-06, 0.0, -1.0, -3.476e-06, 0.0, -1.0, -1.738e-06, 0.0, -1.0, -2.318e-06, 0.0, -1.0, -2.318e-06, 0.0, -1.0, -1.738e-06, 0.0, -1.0, -1.713e-06, 4.474e-08, -1.0, -2.284e-06, 5.966e-08, -1.0, 0.0, -1.0, -1.866e-07, 0.0, -1.0, -1.866e-07, 0.0, -1.0, -1.866e-07, 0.0, -1.0, -1.866e-07, 0.0, -1.0, 0.0, 0.0, -1.0, 0.0, 0.0, -1.0, 0.0, 0.0, -1.0, 0.0, 0.0, -1.0, 0.0, 0.0, -1.0, 0.0, 0.0, 1.842e-07, -1.0, 0.0, 1.842e-07, -1.0, 0.0, 1.842e-07, -1.0, 0.0, 1.842e-07, -1.0, 0.0, 1.842e-07, -1.0, 0.0, 1.842e-07, -1.0, 0.0, 1.842e-07, -1.0, 0.0, 1.842e-07, -1.0, 0.0, 1.842e-07, -1.0, 0.0, 1.842e-07, -1.0, 0.0, 1.0, 1.206e-07, 0.0, 1.0, 1.206e-07, 0.0, 1.0, 1.206e-07, 0.0, 1.0, 1.206e-07, 1.0, -3.322e-08, 0.0, 1.0, 0.0, 0.0, 1.0, -5.091e-08, 0.0, 1.0, -3.322e-08, 0.0, 1.0, -5.091e-08, 0.0, 1.0, 4.242e-08, 0.0, 1.0, 3.796e-08, 0.0, 1.0, -3.322e-08, 0.0, 1.0, 4.242e-08, 0.0, 1.0, 4.242e-08, 0.0, 1.0, -2.277e-08, 0.0, 1.0, 3.796e-08, 0.0, 1.0, 8.214e-08, 0.0, 1.0, 3.796e-08, 0.0, 1.0, -2.277e-08, 0.0, 1.0, -2.277e-08, 0.0, 1.0, -4.714e-08, 0.0, 1.0, 8.214e-08, 0.0, 0.0, 1.842e-07, -1.0, 0.0, 1.842e-07, -1.0, 0.0, 1.842e-07, -1.0, 0.0, 1.842e-07, -1.0, 0.0, 1.842e-07, -1.0, 0.0, 1.842e-07, -1.0, 0.0, 1.842e-07, -1.0, 0.0, 1.842e-07, -1.0, 1.0, -3.188e-08, 0.0, 1.0, 8.214e-08, 0.0, 1.0, -1.404e-08, 0.0, 1.0, -1.404e-08, 0.0, 1.0, -3.848e-08, 0.0, 1.0, -3.188e-08, 0.0, 1.0, -8.343e-08, 0.0, 1.0, -3.188e-08, 0.0, 1.0, -3.848e-08, 0.0, 1.0, -3.848e-08, 0.0, 1.0, 3.796e-08, 0.0, 1.0, -8.343e-08, 0.0, 1.0, 3.796e-08, 0.0, 1.0, 4.221e-07, 0.0, 1.0, -8.343e-08, 0.0, 0.0, -1.41e-07, 1.0, 0.0, -1.41e-07, 1.0, 0.0, -1.41e-07, 1.0, 0.0, -1.41e-07, 1.0, 0.0, 1.0, 2.184e-07, 0.0, 1.0, 2.184e-07, 0.0, 1.0, 2.184e-07, 0.0, 1.0, 2.184e-07, 0.0, 2.82e-07, -1.0, 0.0, 2.82e-07, -1.0, 0.0, 2.82e-07, -1.0, 0.0, 2.82e-07, -1.0, 1.0, -3.188e-08, 0.0, 1.0, 3.644e-07, 0.0, 1.0, 8.214e-08, 0.0, 1.0, 3.644e-07, 0.0, 1.0, 2.733e-07, 0.0, 1.0, 8.214e-08, 0.0, 1.0, 2.733e-07, 0.0, 1.0, 2.571e-08, 0.0, 1.0, 8.214e-08, 0.0, 1.0, 2.571e-08, 0.0, 1.0, 2.687e-07, 0.0, 1.0, 8.214e-08, 0.0, 1.0, 2.687e-07, 0.0, 1.0, 5.264e-08, 0.0, 1.0, 8.214e-08, 0.0, 1.0, 3.796e-08, 0.0, 1.0, 8.214e-08, 0.0, 1.0, 5.264e-08, 0.0, 1.0, 3.796e-08, 0.0, 1.0, 5.264e-08, 0.0, 1.0, 6.956e-08, 0.0, 1.0, 3.796e-08, 0.0, 1.0, 6.956e-08, 0.0, 1.0, 3.209e-07, 0.0, 1.0, 3.796e-08, 0.0, 1.0, 3.209e-07, 0.0, 1.0, 4.221e-07, 0.0, 1.0, 3.209e-07, 0.0, 1.0, 2.733e-07, 0.0, 1.0, 3.644e-07, 0.0, 1.0, 4.221e-07, 0.0, 0.0, -1.0, -1.638e-07, 0.0, -1.0, -1.638e-07, 0.0, -1.0, -1.638e-07, 0.0, -1.0, -1.638e-07, 1.0, -2.484e-07, 0.0, 1.0, -2.484e-07, 0.0, 1.0, -2.484e-07, 0.0, 1.0, -2.484e-07, 0.0, 1.0, 2.733e-07, 0.0, 1.0, 3.209e-07, 0.0, 1.0, 6.956e-08, 0.0, 1.0, 2.571e-08, 0.0, 0.0, 1.0, 1.638e-07, 0.0, 1.0, 1.638e-07, 0.0, 1.0, 1.638e-07, 0.0, 1.0, 1.638e-07, 0.0, 2.762e-07, -1.0, 0.0, 2.762e-07, -1.0, 0.0, 2.762e-07, -1.0, 0.0, 2.762e-07, -1.0, 0.0, -1.0, -1.748e-07, 0.0, -1.0, -1.748e-07, 0.0, -1.0, -1.748e-07, 0.0, -1.0, -1.748e-07, 0.0, -1.726e-07, 1.0, 0.0, -1.726e-07, 1.0, 0.0, -1.726e-07, 1.0, 0.0, -1.726e-07, 1.0, 1.0, -2.433e-07, 0.0, 1.0, -2.433e-07, 0.0, 1.0, -2.433e-07, 0.0, 1.0, -2.433e-07, 0.0, 0.0, 1.629e-07, -1.0, 0.0, 1.629e-07, -1.0, 0.0, 1.629e-07, -1.0, 0.0, 1.629e-07, -1.0, 0.0, 1.629e-07, -1.0, 0.0, 1.629e-07, -1.0, -1.0, 6.775e-09, 0.0, -1.0, 6.775e-09, 0.0, -1.0, 6.775e-09, 0.0, -1.0, 6.775e-09, 0.0, 0.0, -1.0, -1.206e-07, 0.0, -1.0, -1.206e-07, 0.0, -1.0, -1.206e-07, 0.0, -1.0, -1.206e-07, 1.0, 2.555e-08, 0.0, 1.0, 3.556e-07, 0.0, 1.0, 8.232e-08, 0.0, 1.0, 8.232e-08, 0.0, 1.0, -1.404e-08, 0.0, 1.0, 2.555e-08, 0.0, 1.0, 8.232e-08, 0.0, 1.0, 0.0, 0.0, 1.0, -1.404e-08, 0.0, 1.0, 0.0, 0.0, 1.0, 2.012e-08, 0.0, 1.0, -1.404e-08, 0.0, 1.0, -3.848e-08, 0.0, 1.0, -1.404e-08, 0.0, 1.0, 2.012e-08, 0.0, 1.0, -3.848e-08, 0.0, 1.0, 2.012e-08, 0.0, 1.0, 6.904e-07, 0.0, 1.0, 3.556e-07, 0.0, 1.0, -3.848e-08, 0.0, 1.0, 6.904e-07, 0.0, 1.0, 6.904e-07, 0.0, 1.0, 8.232e-08, 0.0, 1.0, 3.556e-07, 0.0, 0.0, 1.0, 2.699e-07, 0.0, 1.0, 2.699e-07, 0.0, 1.0, 2.699e-07, 0.0, 1.0, 2.699e-07, 0.0, 9.085e-08, -1.0, 0.0, 9.085e-08, -1.0, 0.0, 9.085e-08, -1.0, 0.0, 9.085e-08, -1.0, 0.0, -1.0, -2.699e-07, 0.0, -1.0, -2.699e-07, 0.0, -1.0, -2.699e-07, 0.0, -1.0, -2.699e-07, 0.0, -1.59e-07, 1.0, 0.0, -1.59e-07, 1.0, 0.0, -1.59e-07, 1.0, 0.0, -1.59e-07, 1.0, 1.0, -6.159e-08, 0.0, 1.0, -6.159e-08, 0.0, 1.0, -6.159e-08, 0.0, 1.0, -6.159e-08, 0.0, 1.0, 2.7e-08, 0.0, 1.0, 2.7e-08, 0.0, 1.0, 2.7e-08, 0.0, 1.0, 2.7e-08, 0.0, 1.0, 2.7e-08, 0.0, 1.0, 2.7e-08, 0.0, 1.0, 0.0, 0.0, 1.0, 0.0, 0.0, 1.0, 0.0, 0.0, 1.0, 0.0, 0.0, 1.0, -5.091e-08, 0.0, 1.0, 0.0, 0.0, 0.0, -1.0, -2.699e-07, 0.0, -1.0, -2.699e-07, 0.0, -1.0, -2.699e-07, 0.0, -1.0, -2.699e-07, 0.0, -1.59e-07, 1.0, 0.0, -1.59e-07, 1.0, 0.0, -1.59e-07, 1.0, 0.0, -1.59e-07, 1.0, 0.0, 1.0, 1.349e-07, 0.0, 1.0, 1.349e-07, 0.0, 1.0, 1.349e-07, 0.0, 1.0, 1.349e-07, 0.0, 1.817e-07, -1.0, 0.0, 1.817e-07, -1.0, 0.0, 1.817e-07, -1.0, 0.0, 1.817e-07, -1.0, 1.0, -6.139e-08, 0.0, 1.0, -6.139e-08, 0.0, 1.0, -6.139e-08, 0.0, 1.0, -6.139e-08, 0.0, -4.259e-09, -1.856e-07, 1.0, -4.259e-09, -1.856e-07, 1.0, -4.259e-09, -1.856e-07, 1.0, -4.259e-09, -1.856e-07, 1.0, -4.259e-09, -1.856e-07, 1.0, -4.259e-09, -1.856e-07, 1.0, -4.259e-09, -1.856e-07, 1.0, -4.259e-09, -1.856e-07, 1.0, -4.259e-09, -1.856e-07, 1.0, -4.259e-09, -1.856e-07, 1.0, 0.0, 1.0, 1.866e-07, 0.0, 1.0, 1.866e-07, 0.0, 1.0, 1.866e-07, 0.0, 1.0, 1.866e-07, -1.0, 1.072e-08, 0.0, -1.0, 6.178e-08, 0.0, -1.0, 7.619e-08, 0.0, -1.0, 1.072e-08, 0.0, -1.0, 7.619e-08, 0.0, -1.0, -5.914e-08, 0.0, -1.0, 1.072e-08, 0.0, -1.0, -5.914e-08, 0.0, -1.0, 1.526e-07, 0.0, -1.0, 1.072e-08, 0.0, -1.0, 1.526e-07, 0.0, -1.0, 1.236e-08, 0.0, -1.0, 1.072e-08, 0.0, -1.0, 1.236e-08, 0.0, -1.0, -2.092e-08, 0.0, -1.0, 1.072e-08, 0.0, -1.0, -2.092e-08, 0.0, -1.0, -7.99e-08, 0.0, -1.0, 1.072e-08, 0.0, -1.0, -7.99e-08, 0.0, -1.0, -4.428e-09, 0.0, 0.0, 4.996e-07, -1.0, 0.0, 4.996e-07, -1.0, 0.0, 4.996e-07, -1.0, 0.0, 4.996e-07, -1.0, 0.0, 1.0, 0.0, 0.0, 1.0, 0.0, 0.0, 1.0, 0.0, 0.0, 1.0, 0.0, -1.0, -5.457e-07, 0.0, -1.0, 0.0001267, 0.0, -1.0, 1.814e-08, 0.0, -1.0, 0.0, 0.0, -1.0, 1.814e-08, 0.0, -1.0, 0.0001267, 0.0, -1.0, 0.0001267, 0.0, -1.0, 0.0, 0.0, -1.0, 0.0, 0.0, -1.0, 0.0, 0.0, -1.0, 0.0, 0.0, -1.0, 0.0, 0.0, -1.0, 0.0, 0.0, -1.0, 0.0, 0.0, -1.0, 0.0, 0.0, -1.0, 0.0, 0.0, -1.0, 0.0, 0.0, -1.0, 0.0, 0.0, -1.0, 7.986e-07, 0.0, -1.0, 0.0, 0.0, -1.0, 0.0, 0.0, -1.0, 0.0, 0.0, -1.0, -2.095e-07, 0.0, -1.0, 7.986e-07, 0.0, 0.0, 1.0, 0.0, 0.0, 1.0, 0.0, 0.0, 1.0, 0.0, 0.0, 1.0, 0.0, 0.0, 0.0, 1.0, 0.0, 0.0, 1.0, 0.0, 0.0, 1.0, 0.0, 0.0, 1.0, -1.0, 0.0, 0.0, -1.0, 0.0, 0.0, -1.0, 6.178e-08, 0.0, -1.0, 0.0, 0.0, -1.0, 0.0, 0.0, -1.0, 6.178e-08, 0.0, -1.0, 0.0, 0.0, -1.0, 0.0, 0.0, -1.0, 6.178e-08, 0.0, -1.0, 0.0, 0.0, -1.0, 0.0, 0.0, -1.0, 6.178e-08, 0.0, -1.0, 0.0, 0.0, -1.0, 0.0, 0.0, -1.0, 6.178e-08, 0.0, -1.0, 0.0, 0.0, -1.0, 7.619e-08, 0.0, -1.0, 6.178e-08, 0.0, 0.0, -1.0, 0.0, 0.0, -1.0, 0.0, 0.0, -1.0, 0.0, 0.0, -1.0, 0.0, 0.0, 2.498e-07, -1.0, 0.0, 2.498e-07, -1.0, 0.0, 2.498e-07, -1.0, 0.0, 2.498e-07, -1.0, -1.0, 3.535e-08, 0.0, -1.0, 7.619e-08, 0.0, -1.0, -7.506e-08, 0.0, -1.0, -1.745e-08, 0.0, -1.0, 3.535e-08, 0.0, -1.0, -7.506e-08, 0.0, -1.0, -7.506e-08, 0.0, -1.0, 0.0, 0.0, -1.0, -1.745e-08, 0.0, -1.0, -1.552e-08, 0.0, -1.0, -1.745e-08, 0.0, -1.0, 0.0, 0.0, -1.0, 0.0, 0.0, -1.0, -1.552e-08, 0.0, -1.0, 0.0, 0.0, 0.0, -1.0, -2.188e-07, 0.0, -1.0, -2.188e-07, 0.0, -1.0, -2.188e-07, 0.0, -1.0, -2.188e-07, 0.0, 0.0, -1.0, 0.0, 0.0, -1.0, 0.0, 0.0, -1.0, 0.0, 0.0, -1.0, -1.0, 0.0, 0.0, -1.0, -1.552e-08, 0.0, -1.0, 0.0, 0.0, -1.0, 0.0, 0.0, -1.0, 0.0, 0.0, -1.0, 0.0, 0.0, -1.0, 0.0, 0.0, -1.0, 0.0, 0.0, -1.0, 0.0, 0.0, -1.0, 0.0, 0.0, -1.0, 0.0, 0.0, -1.0, 0.0, 0.0, -1.0, 0.0, 0.0, -1.0, 0.0, 0.0, -1.0, 0.0, 0.0, 0.0, -1.0, -2.188e-07, 0.0, -1.0, -2.188e-07, 0.0, -1.0, -2.188e-07, 0.0, -1.0, -2.188e-07, 0.0, 0.0, -1.0, 0.0, 0.0, -1.0, 0.0, 0.0, -1.0, 0.0, 0.0, -1.0, -1.0, 0.0, 0.0, -1.0, 0.0, 0.0, -1.0, 0.0, 0.0, -1.0, 0.0, 0.0, -1.0, 0.0, 0.0, -1.0, 0.0, 0.0, -1.0, 0.0, 0.0, -1.0, -2.092e-08, 0.0, -1.0, 0.0, 0.0, -1.0, 0.0, 0.0, -1.0, -2.092e-08, 0.0, -1.0, 0.0, 0.0, -1.0, -7.99e-08, 0.0, -1.0, 0.0, 0.0, -1.0, -7.99e-08, 0.0, -1.0, 0.0, 0.0, 0.0, -1.0, -4.375e-07, 0.0, -1.0, -4.375e-07, 0.0, -1.0, -4.375e-07, 0.0, -1.0, -4.375e-07, -1.0, 1.505e-08, 0.0, -1.0, 1.505e-08, 0.0, -1.0, 1.505e-08, 0.0, -1.0, 1.505e-08, 0.0, 0.0, 0.0, 1.0, 0.0, 0.0, 1.0, 0.0, 0.0, 1.0, 0.0, 0.0, 1.0, -1.0, -2.092e-08, 0.0, -1.0, 0.0, 0.0, -1.0, 0.0, 0.0, -1.0, 0.0, 0.0, -1.0, 0.0, 0.0, -1.0, 0.0, 0.0, -1.0, 0.0, 0.0, -1.0, 0.0, 0.0, -1.0, 0.0, 0.0, -1.0, 0.0, 0.0, -1.0, 0.0, 0.0, -1.0, -1.552e-08, 0.0, -1.0, 0.0, 0.0, -1.0, 0.0, 0.0, -1.0, -1.552e-08, 0.0, 0.0, -1.0, -2.188e-07, 0.0, -1.0, -2.188e-07, 0.0, -1.0, -2.188e-07, 0.0, -1.0, -2.188e-07, 0.0, 0.0, -1.0, 0.0, 0.0, -1.0, 0.0, 0.0, -1.0, 0.0, 0.0, -1.0, 0.0, 1.0, 1.094e-07, 0.0, 1.0, 1.094e-07, 0.0, 1.0, 1.094e-07, 0.0, 1.0, 1.094e-07, 0.0, 0.0, 1.0, 0.0, 0.0, 1.0, 0.0, 0.0, 1.0, 0.0, 0.0, 1.0, -1.0, 0.0, 0.0, -1.0, 0.0, 0.0, -1.0, 0.0, 0.0, -1.0, 0.0, 0.0, -1.0, 0.0, 0.0, -1.0, 1.236e-08, 0.0, -1.0, -1.552e-08, 0.0, -1.0, 1.526e-07, 0.0, -1.0, -1.552e-08, 0.0, -1.0, 1.236e-08, 0.0, -1.0, 1.526e-07, 0.0, -1.0, -1.265e-07, 0.0, -1.0, -1.552e-08, 0.0, -1.0, -1.265e-07, 0.0, -1.0, -1.745e-08, 0.0, -1.0, -1.552e-08, 0.0, 0.0, 1.0, 2.188e-07, 0.0, 1.0, 2.188e-07, 0.0, 1.0, 2.188e-07, 0.0, 1.0, 2.188e-07, 0.0, -2.498e-07, 1.0, 0.0, -2.498e-07, 1.0, 0.0, -2.498e-07, 1.0, 0.0, -2.498e-07, 1.0, 0.0, -1.0, 0.0, 0.0, -1.0, 0.0, 0.0, -1.0, 0.0, 0.0, -1.0, 0.0, -1.0, 3.535e-08, 0.0, -1.0, -7.817e-05, 0.0, -1.0, 7.619e-08, 0.0, -1.0, -7.817e-05, 0.0, -1.0, -3.283e-07, 0.0, -1.0, 7.619e-08, 0.0, -1.0, -3.283e-07, 0.0, -1.0, -5.914e-08, 0.0, -1.0, 7.619e-08, 0.0, 0.0, -1.0, 0.0, 0.0, -1.0, 0.0, 0.0, -1.0, 0.0, 0.0, -1.0, 0.0, 0.0, 4.996e-07, -1.0, 0.0, 4.996e-07, -1.0, 0.0, 4.996e-07, -1.0, 0.0, 4.996e-07, -1.0, 0.0, 1.0, 2.188e-07, 0.0, 1.0, 2.188e-07, 0.0, 1.0, 2.188e-07, 0.0, 1.0, 2.188e-07, -1.0, 1.526e-07, 0.0, -1.0, 6.21e-08, 0.0, -1.0, -1.265e-07, 0.0, -1.0, -7.817e-05, 0.0, -1.0, -1.265e-07, 0.0, -1.0, 6.21e-08, 0.0, -1.0, 6.21e-08, 0.0, -1.0, -3.283e-07, 0.0, -1.0, -7.817e-05, 0.0, 0.0, -2.498e-07, 1.0, 0.0, -2.498e-07, 1.0, 0.0, -2.498e-07, 1.0, 0.0, -2.498e-07, 1.0, -1.0, 1.505e-08, 0.0, -1.0, 1.505e-08, 0.0, -1.0, 1.505e-08, 0.0, -1.0, 1.505e-08, 0.0, 0.0, 2.498e-07, -1.0, 0.0, 2.498e-07, -1.0, 0.0, 2.498e-07, -1.0, 0.0, 2.498e-07, -1.0, -1.0, 7.525e-09, 0.0, -1.0, 7.525e-09, 0.0, -1.0, 7.525e-09, 0.0, -1.0, 7.525e-09, 0.0, 0.0, -1.0, -2.188e-07, 0.0, -1.0, -2.188e-07, 0.0, -1.0, -2.188e-07, 0.0, -1.0, -2.188e-07, 0.0, 0.0, -1.0, 0.0, 0.0, -1.0, 0.0, 0.0, -1.0, 0.0, 0.0, -1.0, 0.0, 1.0, 1.094e-07, 0.0, 1.0, 1.094e-07, 0.0, 1.0, 1.094e-07, 0.0, 1.0, 1.094e-07, 0.0, 0.0, 1.0, 0.0, 0.0, 1.0, 0.0, 0.0, 1.0, 0.0, 0.0, 1.0, -1.0, 0.0, 0.0, -1.0, 0.0, 0.0, -1.0, 0.0, 0.0, -1.0, 0.0, 0.0, 0.0, 1.0, 2.188e-07, 0.0, 1.0, 2.188e-07, 0.0, 1.0, 2.188e-07, 0.0, 1.0, 2.188e-07, 0.0, 0.0, 1.0, 0.0, 0.0, 1.0, 0.0, 0.0, 1.0, 0.0, 0.0, 1.0, -1.0, 0.0, 0.0, -1.0, 0.0, 0.0, -1.0, 0.0, 0.0, -1.0, 0.0, 0.0, 0.0, 1.0, 2.188e-07, 0.0, 1.0, 2.188e-07, 0.0, 1.0, 2.188e-07, 0.0, 1.0, 2.188e-07, 0.0, -2.498e-07, 1.0, 0.0, -2.498e-07, 1.0, 0.0, -2.498e-07, 1.0, 0.0, -2.498e-07, 1.0, -1.0, 7.525e-09, 0.0, -1.0, 7.525e-09, 0.0, -1.0, 7.525e-09, 0.0, -1.0, 7.525e-09, 0.0, 0.0, 0.0, 1.0, 0.0, 0.0, 1.0, 0.0, 0.0, 1.0, 0.0, 0.0, 1.0, 0.0, -1.0, -4.375e-07, 0.0, -1.0, -4.375e-07, 0.0, -1.0, -4.375e-07, 0.0, -1.0, -4.375e-07, 0.0, 0.0, -1.0, 0.0, 0.0, -1.0, 0.0, 0.0, -1.0, 0.0, 0.0, -1.0, 0.0, 1.0, 0.0, 0.0, 1.0, 0.0, 0.0, 1.0, 0.0, 0.0, 1.0, 0.0, -1.0, 0.0, 0.0, -1.0, 0.0, 0.0, -1.0, 0.0, 0.0, -1.0, 0.0, 0.0, 1.0, 0.0, 0.0, 1.0, 0.0, 0.0, 1.0, 0.0, 0.0, 1.0, 3.238e-08, 0.0, 1.0, 4.93e-05, 0.0, 1.0, 3.095e-07, 0.0, 1.0, 0.0, 0.0, 1.0, 3.238e-08, 0.0, 1.0, 3.095e-07, 0.0, 1.0, 6.898e-08, 0.0, 1.0, 0.0, 0.0, 1.0, 3.095e-07, 0.0, 1.0, 8.103e-07, 0.0, 1.0, 6.898e-08, 0.0, 1.0, 3.095e-07, 0.0, 1.0, 0.0, 0.0, 1.0, 8.103e-07, 0.0, 1.0, 3.095e-07, 0.0, 1.0, -3.577e-08, 0.0, 1.0, -5.035e-08, 0.0, 1.0, -3.648e-08, 0.0, 1.0, -3.648e-08, 0.0, 1.0, 1.619e-07, 0.0, 1.0, -3.577e-08, 0.0, 1.0, 1.619e-07, 0.0, 1.0, -7.047e-07, 0.0, 1.0, -3.577e-08, 0.0, 1.0, -3.941e-08, 0.0, 1.0, -3.577e-08, 0.0, 1.0, -7.047e-07, 0.0, 1.0, -5.818e-08, 0.0, 1.0, -3.941e-08, 0.0, 1.0, -7.047e-07, 0.0, 1.0, -7.047e-07, 0.0, 1.0, 1.919e-08, 0.0, 1.0, -5.818e-08, 0.0, 1.0, 1.919e-08, 0.0, 1.0, 3.238e-08, 0.0, 1.0, -5.818e-08, 0.0, 0.0, -2.498e-07, 1.0, 0.0, -2.498e-07, 1.0, 0.0, -2.498e-07, 1.0, 0.0, -2.498e-07, 1.0, 0.0, 1.0, 4.375e-07, 0.0, 1.0, 4.375e-07, 0.0, 1.0, 4.375e-07, 0.0, 1.0, 4.375e-07, 1.0, -5.818e-08, 0.0, 1.0, -6.336e-05, 0.0, 1.0, -3.941e-08, 0.0, 1.0, 6.898e-08, 0.0, 1.0, -3.941e-08, 0.0, 1.0, -6.336e-05, 0.0, 1.0, -6.336e-05, 0.0, 1.0, 0.0, 0.0, 1.0, 6.898e-08, 0.0, 0.0, 2.498e-07, -1.0, 0.0, 2.498e-07, -1.0, 0.0, 2.498e-07, -1.0, 0.0, 2.498e-07, -1.0, 0.0, -1.0, 0.0, 0.0, -1.0, 0.0, 0.0, -1.0, 0.0, 0.0, -1.0, 0.0, 1.0, 8.919e-10, 0.0, 1.0, 8.919e-10, 0.0, 1.0, 8.919e-10, 0.0, 1.0, 8.919e-10, 0.0, 0.0, -2.498e-07, 1.0, 0.0, -2.498e-07, 1.0, 0.0, -2.498e-07, 1.0, 0.0, -2.498e-07, 1.0, 0.0, 1.0, 2.187e-07, 0.0, 1.0, 2.187e-07, 0.0, 1.0, 2.187e-07, 0.0, 1.0, 2.187e-07, 0.0, 0.0, -1.0, 0.0, 0.0, -1.0, 0.0, 0.0, -1.0, 0.0, 0.0, -1.0, 0.0, -1.0, 0.0, 0.0, -1.0, 0.0, 0.0, -1.0, 0.0, 0.0, -1.0, 0.0, 1.0, 0.0, 0.0, 1.0, 0.0, 0.0, 1.0, 0.0, 0.0, 1.0, 0.0, 0.0, 1.0, 1.919e-08, 0.0, 1.0, -1.497e-06, 0.0, 1.0, 3.238e-08, 0.0, 1.0, 1.486e-06, 0.0, 1.0, 3.238e-08, 0.0, 1.0, -1.497e-06, 0.0, 1.0, 1.486e-06, 0.0, 1.0, -1.497e-06, 0.0, 1.0, 2.138e-06, 0.0, 1.0, 1.619e-07, 0.0, 1.0, 1.486e-06, 0.0, 1.0, 2.138e-06, 0.0, 1.0, 2.138e-06, 0.0, 1.0, -7.047e-07, 0.0, 1.0, 1.619e-07, 0.0, 0.0, 1.0, 2.187e-07, 0.0, 1.0, 2.187e-07, 0.0, 1.0, 2.187e-07, 0.0, 1.0, 2.187e-07, 0.0, 2.498e-07, -1.0, 0.0, 2.498e-07, -1.0, 0.0, 2.498e-07, -1.0, 0.0, 2.498e-07, -1.0, 0.0, -1.0, 0.0, 0.0, -1.0, 0.0, 0.0, -1.0, 0.0, 0.0, -1.0, 0.0, 0.0, -2.498e-07, 1.0, 0.0, -2.498e-07, 1.0, 0.0, -2.498e-07, 1.0, 0.0, -2.498e-07, 1.0, 1.0, 8.919e-10, 0.0, 1.0, 8.919e-10, 0.0, 1.0, 8.919e-10, 0.0, 1.0, 8.919e-10, 0.0, 0.0, -1.921e-07, 1.0, 0.0, -1.921e-07, 1.0, 0.0, -1.921e-07, 1.0, 0.0, -1.921e-07, 1.0, 0.0, -1.921e-07, 1.0, 0.0, -1.921e-07, 1.0, 0.0, -1.921e-07, 1.0, 0.0, -1.921e-07, 1.0, 0.0, -1.921e-07, 1.0, 0.0, -1.921e-07, 1.0, 0.0, -1.0, 0.0, 0.0, -1.0, 0.0, 0.0, -1.0, 0.0, 0.0, -1.0, 0.0, 0.0, -1.0, 0.0, 0.0, -1.0, 0.0, 0.0, -1.0, 0.0, 0.0, -1.0, 0.0, -1.0, 0.0, 0.0, -1.0, 0.0, 0.0, -1.0, 0.0, 0.0, -1.0, 0.0, 0.0, 0.0, 1.0, 0.0, 0.0, 1.0, 0.0, 0.0, 1.0, 0.0, 0.0, 1.0, 0.0, 0.0, 1.0, 0.0, 0.0, 1.0, 0.0, 0.0, 1.0, 0.0, 0.0, 1.0, 0.0, 1.0, -8.337e-05, 0.0, 1.0, -1.563e-06, 0.0, 1.0, -5.413e-06, 0.0, 1.0, -1.563e-06, 0.0, 1.0, 2.848e-06, 0.0, 1.0, -5.413e-06, 0.0, 1.0, -5.828e-05, 0.0, 1.0, -5.413e-06, 0.0, 1.0, 2.848e-06, 0.0, 1.0, -3.728e-08, 0.0, 1.0, -5.828e-05, 0.0, 1.0, 2.848e-06, 0.0, 1.0, 2.848e-06, 0.0, 1.0, 1.919e-08, 0.0, 1.0, -3.728e-08, 0.0, 1.0, 1.919e-08, 0.0, 1.0, 2.921e-08, 0.0, 1.0, -3.728e-08, 0.0, 0.0, -2.498e-07, 1.0, 0.0, -2.498e-07, 1.0, 0.0, -2.498e-07, 1.0, 0.0, -2.498e-07, 1.0, 0.0, 1.0, 4.375e-07, 0.0, 1.0, 4.375e-07, 0.0, 1.0, 4.375e-07, 0.0, 1.0, 4.375e-07, 1.0, -3.728e-08, 0.0, 1.0, 0.0, 0.0, 1.0, -5.828e-05, 0.0, 1.0, -7.524e-08, 0.0, 1.0, -5.828e-05, 0.0, 1.0, 0.0, 0.0, 1.0, 0.0, 0.0, 1.0, 0.0, 0.0, 1.0, -7.524e-08, 0.0, 1.0, -7.524e-08, 0.0, 1.0, 0.0, 0.0, 1.0, -3.77e-07, 0.0, 1.0, -8.466e-07, 0.0, 1.0, -7.524e-08, 0.0, 1.0, -3.77e-07, 0.0, 1.0, 0.0, 0.0, 1.0, -8.466e-07, 0.0, 1.0, -3.77e-07, 0.0, 0.0, 0.0, -1.0, 0.0, 0.0, -1.0, 0.0, 0.0, -1.0, 0.0, 0.0, -1.0, 0.0, -1.0, -2.187e-07, 0.0, -1.0, -2.187e-07, 0.0, -1.0, -2.187e-07, 0.0, -1.0, -2.187e-07, 0.0, -2.498e-07, 1.0, 0.0, -2.498e-07, 1.0, 0.0, -2.498e-07, 1.0, 0.0, -2.498e-07, 1.0, 0.0, 1.0, 0.0, 0.0, 1.0, 0.0, 0.0, 1.0, 0.0, 0.0, 1.0, 0.0, 1.0, 0.0, 0.0, 1.0, 0.0, 0.0, 1.0, 0.0, 0.0, 1.0, 0.0, 0.0, 1.0, 0.0, 0.0, 1.0, 2.921e-08, 0.0, 1.0, -3.77e-07, 0.0, 1.0, 1.402e-08, 0.0, 1.0, -3.77e-07, 0.0, 1.0, 2.921e-08, 0.0, 1.0, 1.402e-08, 0.0, 1.0, 2.921e-08, 0.0, 1.0, 1.101e-08, 0.0, 1.0, 1.402e-08, 0.0, 1.0, 1.101e-08, 0.0, 1.0, 3.301e-09, 0.0, 1.0, -1.563e-06, 0.0, 1.0, 1.402e-08, 0.0, 1.0, 3.301e-09, 0.0, 1.0, 3.301e-09, 0.0, 1.0, 2.848e-06, 0.0, 1.0, -1.563e-06, 0.0, 0.0, 1.0, 0.0, 0.0, 1.0, 0.0, 0.0, 1.0, 0.0, 0.0, 1.0, 0.0, 0.0, 2.498e-07, -1.0, 0.0, 2.498e-07, -1.0, 0.0, 2.498e-07, -1.0, 0.0, 2.498e-07, -1.0, 0.0, -1.0, -2.187e-07, 0.0, -1.0, -2.187e-07, 0.0, -1.0, -2.187e-07, 0.0, -1.0, -2.187e-07, 1.0, 1.919e-08, 0.0, 1.0, 1.101e-08, 0.0, 1.0, 2.921e-08, 0.0, 0.0, -2.498e-07, 1.0, 0.0, -2.498e-07, 1.0, 0.0, -2.498e-07, 1.0, 0.0, -2.498e-07, 1.0, 1.0, 8.919e-10, 0.0, 1.0, 8.919e-10, 0.0, 1.0, 8.919e-10, 0.0, 1.0, 8.919e-10, 0.0, 0.9664, 0.2572, 4.811e-08, 0.9664, 0.2572, 4.811e-08, 0.9664, 0.2572, 4.811e-08, 0.9664, 0.2572, 4.811e-08, 0.0, 0.0, -1.0, 0.0, 0.0, -1.0, -1.895e-06, 0.0, -1.0, -1.605e-06, 0.0, -1.0, 1.0, 0.0, 0.0, 1.0, 0.0, 0.0, 1.0, 0.0, 0.0, 1.0, 0.0, 0.0, 1.0, 0.0, 0.0, 1.0, 0.0, 0.0, 1.0, 0.0, 0.0, 1.0, 0.0, 0.0, 1.0, 0.0, 0.0, 1.0, 0.0, 0.0, 1.0, 0.0, 0.0, 1.0, 0.0, 0.0, 1.0, 0.0, 0.0, 1.0, 0.0, 0.0, 1.0, 0.0, 0.0, 1.0, 0.0, 0.0, 1.0, 0.0, 0.0, 1.0, 0.0, 0.0, 1.0, 0.0, 0.0, 1.0, 0.0, 0.0, 1.0, 0.0, 0.0, 1.0, 0.0, 0.0, 1.0, 0.0, 0.0, 1.0, 3.603e-08, 0.0, 1.0, 0.0, 0.0, 1.0, 0.0, 0.0, 1.0, 3.603e-08, 0.0, 1.0, 3.603e-08, 0.0, 1.0, 1.071e-07, 0.0, 1.0, 0.0, 0.0, 1.0, 1.071e-07, 0.0, 1.0, 0.0, 0.0, 1.0, 0.0, 0.0, 1.0, 0.0, 0.0, 1.0, 0.0, 0.0, 1.0, 0.0, 0.0, 1.0, 0.0, 0.0, 1.0, 0.0, 0.0, 1.0, 0.0, 0.0, 1.0, 0.0, 0.0, 1.0, 0.0, 0.0, 1.0, 0.0, 0.0, 1.0, 0.0, 0.0, 1.0, 0.0, 0.0, 1.0, 0.0, 0.0, 0.0, 0.0, 1.0, 0.0, 0.0, 1.0, 0.0, 0.0, 1.0, 0.0, 0.0, 1.0, 0.0, 1.0, 1.935e-07, 0.0, 1.0, 1.935e-07, 0.0, 1.0, 1.935e-07, 0.0, 1.0, 1.935e-07, 0.0, 0.0, -1.0, 0.0, 0.0, -1.0, 0.0, 0.0, -1.0, 0.0, 0.0, -1.0, 0.0, -1.0, -1.451e-07, 0.0, -1.0, -1.451e-07, 0.0, -1.0, -1.451e-07, 0.0, -1.0, -1.451e-07, 1.0, 0.0, 0.0, 1.0, 0.0, 0.0, 1.0, 0.0, 0.0, 1.0, 0.0, 0.0, 1.0, 0.0, 0.0, 1.0, 0.0, 0.0, 1.0, 0.0, 0.0, 1.0, 0.0, 0.0, 1.0, 0.0, 0.0, 1.0, 0.0, 0.0, 1.0, 6.085e-06, 0.0, 1.0, 0.0, 0.0, 1.0, 0.0, 0.0, 1.0, 0.0, 0.0, 1.0, 1.071e-07, 0.0, 1.0, 6.085e-06, 0.0, 1.0, 3.603e-08, 0.0, 1.0, 6.085e-06, 0.0, 1.0, 1.071e-07, 0.0, 0.0, 1.0, 1.935e-07, 0.0, 1.0, 1.935e-07, 0.0, 1.0, 1.935e-07, 0.0, 1.0, 1.935e-07, 0.0, 0.0, -1.0, 0.0, 0.0, -1.0, 0.0, 0.0, -1.0, 0.0, 0.0, -1.0, 0.0, -1.0, -1.935e-07, 0.0, -1.0, -1.935e-07, 0.0, -1.0, -1.935e-07, 0.0, -1.0, -1.935e-07, 0.0, 0.0, 1.0, 0.0, 0.0, 1.0, 0.0, 0.0, 1.0, 0.0, 0.0, 1.0, 1.0, 0.0, 0.0, 1.0, 0.0, 0.0, 1.0, 0.0, 0.0, 1.0, 0.0, 0.0, 0.0, 0.0, 1.0, 0.0, 0.0, 1.0, 0.0, 0.0, 1.0, 0.0, 0.0, 1.0, 0.0, 1.0, 1.451e-07, 0.0, 1.0, 1.451e-07, 0.0, 1.0, 1.451e-07, 0.0, 1.0, 1.451e-07, 0.0, 0.0, -1.0, 0.0, 0.0, -1.0, 0.0, 0.0, -1.0, 0.0, 0.0, -1.0, 0.0, -1.0, -1.451e-07, 0.0, -1.0, -1.451e-07, 0.0, -1.0, -1.451e-07, 0.0, -1.0, -1.451e-07, 1.0, 0.0, 0.0, 1.0, 0.0, 0.0, 1.0, 0.0, 0.0, 1.0, 0.0, 0.0, 0.9664, -0.2572, -4.811e-08, 0.9664, -0.2572, -4.811e-08, 0.9664, -0.2572, -4.811e-08, 0.9664, -0.2572, -4.811e-08, 0.0, 1.701e-07, -1.0, 0.0, 2.008e-07, -1.0, 0.0, 0.0, -1.0, 0.0, 0.0, -1.0, 0.0, 1.228e-07, -1.0, 0.0, 1.842e-07, -1.0, 0.0, 2.008e-07, -1.0, 0.0, 1.701e-07, -1.0, -2.284e-06, 5.966e-08, -1.0, -1.713e-06, 4.474e-08, -1.0, 0.0, 0.0, -1.0, 0.0, 1.842e-07, -1.0, 0.0, 1.228e-07, -1.0, -2.284e-06, 5.966e-08, -1.0, -1.713e-06, 4.474e-08, -1.0, -3.425e-06, 8.949e-08, -1.0, -3.425e-06, 8.949e-08, -1.0, -1.713e-06, 4.474e-08, -1.0, -2.284e-06, 5.966e-08, -1.0, 0.0, -1.0, -2.187e-07, 0.0, -1.0, -2.187e-07, 0.0, -1.0, -2.187e-07, 0.0, -1.0, -2.187e-07, 1.0, 8.919e-10, 0.0, 1.0, 8.919e-10, 0.0, 1.0, 8.919e-10, 0.0, 1.0, 8.919e-10, 0.0, 0.0, 2.498e-07, -1.0, 0.0, 2.498e-07, -1.0, 0.0, 2.498e-07, -1.0, 0.0, 2.498e-07, -1.0, 1.0, 1.486e-06, 0.0, 1.0, 4.93e-05, 0.0, 1.0, 3.238e-08, 0.0, 2.031e-07, -6.068e-08, 1.0, 2.403e-07, -7.18e-08, 1.0, 2.403e-07, -7.18e-08, 1.0, 2.031e-07, -6.068e-08, 1.0, -1.0, 0.0, 0.0, -1.0, 0.0, 0.0, -1.0, 0.0, 0.0, -1.0, 0.0, 0.0, -0.9664, -0.2572, 0.0, -0.9664, -0.2572, 0.0, -0.9664, -0.2572, 0.0, -0.9664, -0.2572, 0.0, -1.0, 0.0, 0.0, -1.0, 0.0, 0.0, -1.0, 0.0, 0.0, -1.0, 0.0, 0.0, 0.0, 1.0, 0.0, 0.0, 1.0, 0.0, 0.0, 1.0, 0.0, 0.0, 1.0, 0.0, 1.0, 0.0, 0.0, 1.0, 0.0, 0.0, 1.0, 0.0, 0.0, 1.0, 0.0, 0.0, 0.0, -1.0, 0.0, 0.0, -1.0, 0.0, 0.0, -1.0, 0.0, 0.0, -1.0, 0.0, -1.0, 0.0, 0.0, -1.0, 0.0, 0.0, -1.0, 0.0, 0.0, -1.0, 0.0, 0.0, -0.9664, 0.2572, 0.0, -0.9664, 0.2572, 0.0, -0.9664, 0.2572, 0.0, -0.9664, 0.2572, 0.0, 3.26e-06, -3.248e-07, 1.0, 4.995e-06, -4.303e-07, 1.0, 2.536e-07, -3.256e-07, 1.0, -1.446e-07, -5.952e-08, 1.0, 3.26e-06, -3.248e-07, 1.0, 2.536e-07, -3.256e-07, 1.0, -3.023e-07, -8.686e-10, 1.0, -1.446e-07, -5.952e-08, 1.0, 2.536e-07, -3.256e-07, 1.0, -2.976e-06, -8.904e-09, 1.0, -3.023e-07, -8.686e-10, 1.0, 2.536e-07, -3.256e-07, 1.0, 0.0, -1.611e-07, 1.0, -2.976e-06, -8.904e-09, 1.0, 2.536e-07, -3.256e-07, 1.0, 4.892e-07, -2.215e-07, 1.0, 0.0, -1.611e-07, 1.0, 2.536e-07, -3.256e-07, 1.0, 4.892e-07, -2.215e-07, 1.0, 2.536e-07, -3.256e-07, 1.0, 2.931e-07, -3.016e-07, 1.0, 5.561e-07, -1.249e-07, 1.0, 4.892e-07, -2.215e-07, 1.0, 2.931e-07, -3.016e-07, 1.0, 2.931e-07, -3.016e-07, 1.0, -3.912e-07, -3.391e-07, 1.0, 5.561e-07, -1.249e-07, 1.0, -2.073e-07, -8.524e-09, 1.0, 5.561e-07, -1.249e-07, 1.0, -3.912e-07, -3.391e-07, 1.0, -1.216e-06, -2.585e-07, 1.0, -2.073e-07, -8.524e-09, 1.0, -3.912e-07, -3.391e-07, 1.0, -3.912e-07, -3.391e-07, 1.0, 2.631e-07, -3.654e-07, 1.0, -1.216e-06, -2.585e-07, 1.0, 2.631e-07, -3.654e-07, 1.0, 7.175e-07, -2.321e-07, 1.0, -1.216e-06, -2.585e-07, 1.0, 0.0, -1.0, 0.0, 0.0, -1.0, 0.0, 0.0, -1.0, 0.0, 0.0, -1.0, 0.0, -1.0, 0.0, 0.0, -1.0, 0.0, 0.0, -1.0, 0.0, 0.0, -1.0, 0.0, 0.0, -1.216e-06, -2.585e-07, 1.0, 0.0, 0.0, 1.0, -2.073e-07, -8.524e-09, 1.0, 1.734e-08, 0.0, 1.0, -2.073e-07, -8.524e-09, 1.0, 0.0, 0.0, 1.0, 0.0, 0.0, 1.0, -9.395e-08, 0.0, 1.0, 1.734e-08, 0.0, 1.0, -9.395e-08, 0.0, 1.0, 2.654e-07, 0.0, 1.0, 1.734e-08, 0.0, 1.0, 2.654e-07, 0.0, 1.0, 1.15e-06, 0.0, 1.0, 1.734e-08, 0.0, 1.0, -6.593e-07, 0.0, 1.0, 1.734e-08, 0.0, 1.0, 1.15e-06, 0.0, 1.0, -6.593e-07, 0.0, 1.0, 1.15e-06, 0.0, 1.0, -2.976e-06, -8.904e-09, 1.0, -6.593e-07, 0.0, 1.0, -2.976e-06, -8.904e-09, 1.0, 0.0, 0.0, 1.0, 5.561e-07, -1.249e-07, 1.0, -6.593e-07, 0.0, 1.0, 0.0, 0.0, 1.0, 0.0, 0.0, 1.0, 4.892e-07, -2.215e-07, 1.0, 5.561e-07, -1.249e-07, 1.0, -1.0, 0.0, 0.0, -1.0, 0.0, 0.0, -1.0, 0.0, 0.0, -1.0, 0.0, 0.0, 0.0, 1.0, 1.361e-07, 0.0, 1.0, 1.361e-07, 0.0, 1.0, 1.361e-07, 0.0, 1.0, 1.361e-07, 0.7535, 0.0, 0.6575, 0.7535, 0.0, 0.6575, 0.7535, 0.0, 0.6575, 0.7535, 0.0, 0.6575, 0.0, -1.0, -2.722e-07, 0.0, -1.0, -2.722e-07, 0.0, -1.0, -2.722e-07, 0.0, -1.0, -2.722e-07, 0.0, 0.0, 1.0, 0.0, 0.0, 1.0, 0.0, 0.0, 1.0, 0.0, 0.0, 1.0, 0.0, 1.0, 1.841e-07, 0.0, 1.0, 1.841e-07, 0.0, 1.0, 1.841e-07, 0.0, 1.0, 1.841e-07, 1.0, 0.0, 0.0, 1.0, 0.0, 0.0, 1.0, 0.0, 0.0, 1.0, 0.0, 0.0, 0.0, -1.0, -1.227e-07, 0.0, -1.0, -1.227e-07, 0.0, -1.0, -1.227e-07, 0.0, -1.0, -1.227e-07, -1.0, 0.0, 0.0, -1.0, 0.0, 0.0, -1.0, 0.0, 0.0, -1.0, 0.0, 0.0, 0.0, 0.0, 1.0, 0.0, 0.0, 1.0, 0.0, 0.0, 1.0, 0.0, 0.0, 1.0, 1.15e-06, 0.0, 1.0, -3.023e-07, -8.686e-10, 1.0, -2.976e-06, -8.904e-09, 1.0, 0.0, 1.0, 1.841e-07, 0.0, 1.0, 1.841e-07, 0.0, 1.0, 1.841e-07, 0.0, 1.0, 1.841e-07, 1.0, 0.0, 0.0, 1.0, 0.0, 0.0, 1.0, 0.0, 0.0, 1.0, 0.0, 0.0, 0.0, -1.0, -1.227e-07, 0.0, -1.0, -1.227e-07, 0.0, -1.0, -1.227e-07, 0.0, -1.0, -1.227e-07, -9.395e-08, 0.0, 1.0, -1.446e-07, -5.952e-08, 1.0, 2.654e-07, 0.0, 1.0, -9.395e-08, 0.0, 1.0, 7.175e-07, -2.321e-07, 1.0, -1.446e-07, -5.952e-08, 1.0, 2.631e-07, -3.654e-07, 1.0, -1.446e-07, -5.952e-08, 1.0, 7.175e-07, -2.321e-07, 1.0, 2.631e-07, -3.654e-07, 1.0, -1.448e-06, -2.146e-07, 1.0, -1.446e-07, -5.952e-08, 1.0, -1.448e-06, -2.146e-07, 1.0, 3.26e-06, -3.248e-07, 1.0, -1.446e-07, -5.952e-08, 1.0, 2.631e-07, -3.654e-07, 1.0, 4.995e-06, -4.303e-07, 1.0, -1.448e-06, -2.146e-07, 1.0, 0.8013, 0.0, 0.5983, 0.8013, 0.0, 0.5983, 0.8013, 0.0, 0.5983, 0.8013, 0.0, 0.5983, 0.0, 0.0, 1.0, 0.0, 0.0, 1.0, 0.0, 0.0, 1.0, 0.0, 0.0, 1.0, 0.0, 1.0, -6.612e-08, 0.0, 1.0, -6.612e-08, 0.0, 1.0, -6.612e-08, 0.0, 1.0, -6.612e-08, -1.0, 0.0, 0.0, -1.0, 0.0, 0.0, -1.0, 0.0, 0.0, -1.0, 0.0, 0.0, 0.0, 0.0, 1.0, 0.0, 0.0, 1.0, 0.0, 0.0, 1.0, 0.0, 0.0, 1.0])] * 3)])

# ---- objects
ob_mesh1_model = bpy.data.objects.new('Mesh1 Model', me_mesh1_model)

# ---- transforms, parenting, visibility, modifiers, constraints
ob_mesh1_model.location = (0.0, 0.0, 0.0)
ob_mesh1_model.lineart.crease_threshold = 0.0

# ---- collection membership
col_collection_1.objects.link(ob_mesh1_model)

# ---- scene / render settings (as saved in the file)
scene.frame_start = 1; scene.frame_end = 250; scene.frame_set(1)
scene.render.engine = 'CYCLES'
scene.render.resolution_percentage = 50
scene.render.dither_intensity = 0.0
scene.cycles.use_denoising = False
scene.cycles.samples = 128
scene.cycles.sampling_pattern = 'TABULATED_SOBOL'
scene.cycles.use_adaptive_sampling = False
scene.cycles.use_light_tree = False
scene.cycles.blur_glossy = 0.0
scene.cycles.sample_clamp_indirect = 0.0
scene.view_settings.view_transform = 'Standard'
bpy.context.view_layer.update()

# ---- added for rendering (the .blend has no active camera and no usable light): camera, sun
cam_auto = bpy.data.cameras.new('AutoCamera')
cam_auto.lens = 50.0
cam_auto.sensor_width = 36.0
cam_auto.clip_end = 1000.0
ob_auto_camera = bpy.data.objects.new('AutoCamera', cam_auto)
scene.collection.objects.link(ob_auto_camera)
ob_auto_camera.location = (7.52476, -9.11482, 8.6407)
ob_auto_camera.rotation_euler = (1.09748, -7.21219e-08, 0.694738)
scene.camera = ob_auto_camera
light_auto_sun = bpy.data.lights.new('AutoSun', 'SUN')
light_auto_sun.energy = 3.0
light_auto_sun.angle = 0.0523599
ob_auto_sun = bpy.data.objects.new('AutoSun', light_auto_sun)
scene.collection.objects.link(ob_auto_sun)
ob_auto_sun.rotation_euler = (0.872665, 0.174533, 0.523599)
bpy.context.view_layer.update()
